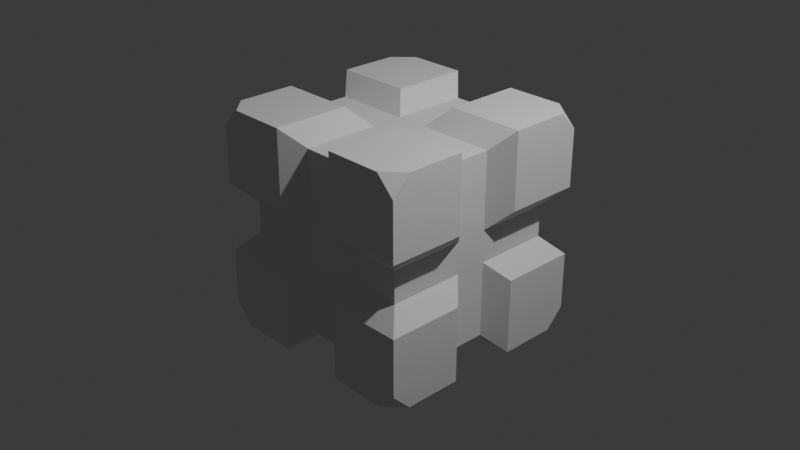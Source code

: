 # Source: Cube.blend  (saved by Blender 4.4.30; exported with 4.5.12 LTS)
import bpy
from mathutils import Matrix  # noqa: F401  (used for matrix-valued properties, if any)

bpy.ops.wm.read_factory_settings(use_empty=True)
scene = bpy.context.scene
scene.name = 'Scene'

# ---- collections
col_collection = bpy.data.collections.new('Collection'); scene.collection.children.link(col_collection)

# ---- world
world_world = bpy.data.worlds.new('World'); scene.world = world_world
world_world.use_nodes = True; world_world.node_tree.nodes.clear()
_N = world_world.node_tree.nodes; _L = world_world.node_tree.links
n0 = _N.new('ShaderNodeOutputWorld'); n0.name = 'World Output'; n0.location = (300, 300)
n1 = _N.new('ShaderNodeBackground'); n1.name = 'Background'; n1.location = (10, 300)
n1.inputs[0].default_value = (0.05088, 0.05088, 0.05088, 1.0)
_L.new(n1.outputs[0], n0.inputs[0])
n0.is_active_output = True
world_world.color = (0.05088, 0.05088, 0.05088)
world_world.sun_shadow_jitter_overblur = 0.0

# ---- cameras
cam_camera = bpy.data.cameras.new('Camera')
cam_camera.clip_end = 100.0
cam_camera.ortho_scale = 7.314

# ---- lights
light_light = bpy.data.lights.new('Light', 'POINT')
light_light.energy = 1000.0
light_light.shadow_soft_size = 0.1

# ---- meshes
me_cube_003 = bpy.data.meshes.new('Cube.003')
me_cube_003.from_pydata([(-0.3715, 0.8732, -1.2), (1.2, -0.7535, -1.2), (-1.0, 0.0, -1.0), (-1.0, 0.0, 1.0), (1.0, 0.0, -1.0), (1.0, 0.0, 1.0), (-0.3715, 0.7465, -1.2), (-1.0, -1.0, 0.0), (-1.0, 1.0, 0.0), (1.0, 1.0, 0.0), (1.0, -1.0, 0.0), (1.2, -0.7535, -0.3747), (0.4921, -0.375, 1.2), (1.2, -1.2, 0.75), (0.0, 1.0, -1.0), (0.0, 1.0, 1.0), (0.0, -1.0, -1.0), (0.0, -1.0, 1.0), (-1.2, 0.5, -0.3747), (-0.3715, -0.7535, -1.2), (1.2, 0.5, -1.2), (-1.2, -0.5, -0.3747), (1.2, -1.2, 0.8718), (0.3671, 0.5, 1.2), (0.4921, -0.375, -1.2), (0.3671, -0.5, 1.2), (1.2, -0.375, -0.4996), (1.2, 0.5, -0.3747), (0.3671, 1.0, 1.2), (0.3671, -1.0, -1.2), (-0.5, -0.375, 1.2), (-1.2, -0.7535, -1.2), (-1.2, -0.5, -1.2), (1.2, -0.5, -0.3747), (1.2, -1.0, -0.3747), (-1.2, -0.7535, 1.2), (-1.2, -0.8767, 1.2), (1.2, 1.0, -0.3747), (-1.2, 1.0, -0.3747), (1.2, -0.375, 0.5), (-0.3715, -1.0, 1.2), (1.2, 0.8732, 1.2), (1.2, 1.0, 1.2), (-1.2, -1.2, 0.8718), (-1.2, -1.2, 0.75), (1.2, -0.8767, 1.2), (1.2, -0.7535, 1.2), (-1.0, 0.3714, 1.2), (1.2, 0.3714, -1.0), (0.3671, -1.2, -1.0), (-1.2, 0.3714, 0.5), (1.0, -0.375, 1.2), (1.2, -0.375, 1.0), (-0.5, -1.2, -0.3747), (-0.5, -0.375, -1.2), (-0.3715, 0.5, -1.2), (-0.3715, -0.5, -1.2), (-0.3715, -1.2, -0.4996), (-1.2, -1.0, 0.375), (-0.3715, -1.2, 0.5), (-1.2, 0.3714, 1.0), (-0.3715, 1.0, -1.2), (1.2, 0.8732, -1.2), (1.2, 0.7465, -1.2), (-0.3715, -1.2, 1.0), (1.0, 0.3714, -1.2), (1.2, -0.8767, -1.2), (1.0, -1.2, -0.3747), (1.2, -1.0, -1.2), (-1.0, -0.375, -1.2), (-1.2, -0.375, -1.0), (-1.0, -1.2, 0.375), (-1.0, -0.25, 1.0), (1.0, -0.25, -1.0), (-1.0, -0.25, -1.0), (1.0, -0.25, 1.0), (-1.0, 0.25, -1.0), (1.0, 0.25, 1.0), (-1.0, 0.25, 1.0), (1.0, 0.25, -1.0), (-0.25, 1.0, 1.0), (-0.25, -1.0, -1.0), (-0.25, 1.0, -1.0), (-0.25, -1.0, 1.0), (0.2422, 1.0, -1.0), (0.2422, -1.0, 1.0), (0.2422, 1.0, 1.0), (0.2422, -1.0, -1.0), (-1.0, 1.0, 0.25), (1.0, 1.0, 0.25), (1.0, -1.0, 0.25), (-1.0, -1.0, 0.25), (-1.0, -1.0, -0.2498), (-1.0, 1.0, -0.2498), (1.0, 1.0, -0.2498), (1.0, -1.0, -0.2498), (-1.0, 1.2, -0.3747), (1.0, 1.2, -0.3747), (-0.3715, 1.2, -1.0), (-0.5, 1.2, -0.3747), (0.3671, 1.2, 1.0), (0.3671, 1.2, 0.5), (0.3671, 1.2, -0.4996), (0.4921, 1.2, -0.3747), (0.3671, 1.2, 0.75), (0.3671, 1.2, 0.8718), (0.3671, 1.2, -0.7534), (0.3671, 1.2, -0.8767), (-0.75, 1.2, -0.3747), (-0.875, 1.2, -0.3747), (0.7416, 1.2, -0.3747), (0.8708, 1.2, -0.3747), (-0.3715, 1.2, 1.0), (-0.3715, 1.2, 0.5), (-0.3715, 1.2, -0.4996), (-0.3715, 1.2, 0.75), (-0.3715, 1.2, 0.8718), (-0.3715, 1.2, -0.7534), (-0.3715, 1.2, -0.8767), (-0.3715, 1.2, -0.3747), (0.3671, 1.2, -1.0), (0.3671, 1.2, -0.3747), (-1.0, 1.2, 0.375), (1.0, 1.2, 0.375), (-0.5, 1.2, 0.375), (0.4921, 1.2, 0.375), (-0.75, 1.2, 0.375), (-0.875, 1.2, 0.375), (0.7416, 1.2, 0.375), (0.8708, 1.2, 0.375), (-0.3715, 1.2, 0.375), (0.3671, 1.2, 0.375), (0.4921, -1.2, -0.3747), (-0.3715, -1.2, 0.75), (-0.3715, -1.2, 0.8718), (-0.3715, -1.2, -0.7534), (-0.3715, -1.2, -0.8767), (-0.75, -1.2, -0.3747), (-0.875, -1.2, -0.3747), (0.7416, -1.2, -0.3747), (0.8708, -1.2, -0.3747), (-0.3715, -1.2, -1.0), (-0.3715, -1.2, -0.3747), (0.3671, -1.2, 1.0), (0.3671, -1.2, 0.5), (0.3671, -1.2, -0.4996), (0.3671, -1.2, 0.75), (0.3671, -1.2, 0.8718), (0.3671, -1.2, -0.7534), (0.3671, -1.2, -0.8767), (0.3671, -1.2, -0.3747), (1.0, -1.2, 0.375), (-0.5, -1.2, 0.375), (0.4921, -1.2, 0.375), (-0.75, -1.2, 0.375), (-0.875, -1.2, 0.375), (0.7416, -1.2, 0.375), (0.8708, -1.2, 0.375), (-0.3715, -1.2, 0.375), (0.3671, -1.2, 0.375), (-1.0, -1.2, -0.3747), (-1.2, 0.3714, -0.4996), (-1.2, -1.2, 0.5), (-1.2, -0.7535, -0.3747), (-1.2, 0.7465, -0.3747), (-1.2, 0.8732, -0.3747), (-1.2, -0.8767, -0.3747), (-1.2, 0.3714, 0.75), (-1.2, 0.3714, 0.8718), (-1.2, -1.2, -0.7534), (-1.2, -1.2, -0.4996), (-1.2, 0.3714, -0.7534), (-1.2, -1.2, 0.375), (-1.2, 0.3714, -0.8767), (-1.2, -1.2, 1.0), (-1.2, 1.2, -0.4996), (-1.2, 1.2, -0.7534), (-1.2, -1.2, -1.0), (-1.2, -1.2, -0.8767), (-1.2, 1.2, 0.75), (-1.2, 1.2, -1.0), (-1.2, 1.2, -0.8767), (-1.2, 1.2, 0.8718), (-1.2, 1.2, 1.0), (-1.2, 1.2, -0.3747), (-1.2, -1.2, -0.3747), (-1.2, -1.0, -0.3747), (-1.2, 1.2, 0.375), (-1.2, 1.0, 0.375), (-1.2, 1.2, 0.5), (-1.2, -0.375, 1.0), (-1.2, -0.375, 0.5), (-1.2, -0.375, -0.4996), (-1.2, -0.375, 0.75), (-1.2, -0.375, 0.8718), (-1.2, -0.375, -0.7534), (-1.2, -0.375, -0.8767), (-1.2, -0.375, -0.3747), (-1.2, 0.3714, -1.0), (-1.2, 0.3714, -0.3747), (-1.2, -0.5, 0.375), (-1.2, 0.5, 0.375), (-1.2, -0.7535, 0.375), (-1.2, 0.7465, 0.375), (-1.2, 0.8732, 0.375), (-1.2, -0.8767, 0.375), (-1.2, -0.375, 0.375), (-1.2, 0.3714, 0.375), (1.2, 0.7465, -0.3747), (1.2, 0.8732, -0.3747), (1.2, -0.8767, -0.3747), (1.2, -0.375, 0.75), (1.2, -0.375, 0.8718), (1.2, -1.2, -0.3747), (1.2, -1.2, -0.4996), (1.2, -0.375, -0.7534), (1.2, -1.2, 0.5), (1.2, -0.375, -0.8767), (1.2, -1.2, -0.8767), (1.2, -1.2, -1.0), (1.2, 1.2, -0.8767), (1.2, 1.2, -1.0), (1.2, 1.2, 0.75), (1.2, -1.2, 1.0), (1.2, 1.2, 1.0), (1.2, 1.2, 0.8718), (1.2, 1.2, 0.5), (1.2, 1.0, 0.375), (1.2, 1.2, 0.375), (1.2, -1.2, 0.375), (1.2, -1.0, 0.375), (1.2, -0.375, -1.0), (1.2, -0.375, -0.3747), (1.2, 0.3714, 1.0), (1.2, 0.3714, 0.5), (1.2, 0.3714, -0.4996), (1.2, 0.3714, 0.75), (1.2, 0.3714, 0.8718), (1.2, 0.3714, -0.7534), (1.2, 0.3714, -0.8767), (1.2, 0.3714, -0.3747), (1.2, -0.5, 0.375), (1.2, 0.5, 0.375), (1.2, -1.2, -0.7534), (1.2, 1.2, -0.3747), (1.2, -0.7535, 0.375), (1.2, 0.7465, 0.375), (1.2, 0.8732, 0.375), (1.2, -0.8767, 0.375), (1.2, 1.2, -0.4996), (1.2, 1.2, -0.7534), (1.2, -0.375, 0.375), (1.2, 0.3714, 0.375), (1.2, 0.7465, 1.2), (0.3671, -0.7535, 1.2), (0.3671, 0.7465, 1.2), (1.2, -0.5, 1.2), (0.3671, 0.8732, 1.2), (0.3671, -0.8767, 1.2), (0.7416, -1.2, 1.2), (0.4921, -1.2, 1.2), (1.2, 0.5, 1.2), (1.2, -0.375, 1.2), (1.2, -1.0, 1.2), (-1.2, -0.5, 1.2), (-1.2, 0.7465, 1.2), (-0.3715, -1.2, 1.2), (-0.5, -1.2, 1.2), (-1.2, -1.0, 1.2), (-1.2, 0.3714, 1.2), (-1.2, 0.5, 1.2), (-1.0, -1.2, 1.2), (-0.875, -1.2, 1.2), (1.0, 1.2, 1.2), (-1.2, 0.8732, 1.2), (-1.2, 1.0, 1.2), (-1.0, 1.2, 1.2), (-0.875, 1.2, 1.2), (0.7416, 1.2, 1.2), (0.8708, -1.2, 1.2), (-0.75, -0.375, 1.2), (-0.75, 1.2, 1.2), (-0.5, 1.2, 1.2), (-0.875, -0.375, 1.2), (0.8708, 1.2, 1.2), (1.0, -1.2, 1.2), (0.7416, -0.375, 1.2), (0.4921, 1.2, 1.2), (0.8708, -0.375, 1.2), (0.3671, -1.2, 1.2), (0.3671, -1.0, 1.2), (-1.0, -0.375, 1.2), (-1.2, -0.375, 1.2), (0.3671, -0.375, 1.2), (1.0, 0.3714, 1.2), (-0.5, 0.3714, 1.2), (0.4921, 0.3714, 1.2), (-0.75, 0.3714, 1.2), (-0.875, 0.3714, 1.2), (0.7416, 0.3714, 1.2), (0.8708, 0.3714, 1.2), (0.3671, 0.3714, 1.2), (-0.3715, 1.0, 1.2), (-0.3715, -0.5, 1.2), (-0.3715, 0.5, 1.2), (0.3671, 1.2, 1.2), (-0.3715, -0.7535, 1.2), (-0.3715, 0.7465, 1.2), (-0.3715, 0.8732, 1.2), (-0.3715, -0.8767, 1.2), (-0.3715, -0.375, 1.2), (-0.3715, 0.3714, 1.2), (-0.75, -1.2, 1.2), (-0.3715, 1.2, 1.2), (1.2, 0.3714, 1.2), (-0.3715, -0.8767, -1.2), (1.2, 0.3714, -1.2), (1.2, -0.5, -1.2), (0.3671, -1.2, -1.2), (0.4921, -1.2, -1.2), (1.2, 1.0, -1.2), (-0.75, -1.2, -1.2), (-0.5, -1.2, -1.2), (1.2, -0.375, -1.2), (1.0, -0.375, -1.2), (-1.0, 1.2, -1.2), (-1.2, 0.7465, -1.2), (-1.2, 0.5, -1.2), (-1.2, -0.375, -1.2), (0.8708, -1.2, -1.2), (1.0, -1.2, -1.2), (-1.2, -0.8767, -1.2), (-1.2, -1.0, -1.2), (-0.875, -1.2, -1.2), (-1.0, -1.2, -1.2), (-0.5, 1.2, -1.2), (0.8708, 1.2, -1.2), (-0.75, -0.375, -1.2), (0.7416, -1.2, -1.2), (0.7416, 1.2, -1.2), (-0.3715, 1.2, -1.2), (-0.875, -0.375, -1.2), (1.0, 1.2, -1.2), (0.7416, -0.375, -1.2), (0.4921, 1.2, -1.2), (0.3671, 1.0, -1.2), (0.3671, 1.2, -1.2), (0.8708, -0.375, -1.2), (-1.0, 0.3714, -1.2), (-1.2, 0.3714, -1.2), (-0.3715, -0.375, -1.2), (-0.5, 0.3714, -1.2), (0.4921, 0.3714, -1.2), (-0.75, 0.3714, -1.2), (-0.875, 0.3714, -1.2), (0.7416, 0.3714, -1.2), (0.8708, 0.3714, -1.2), (-0.3715, 0.3714, -1.2), (-0.3715, -1.0, -1.2), (-0.75, 1.2, -1.2), (-0.875, 1.2, -1.2), (0.3671, -0.5, -1.2), (0.3671, 0.5, -1.2), (0.3671, -0.7535, -1.2), (0.3671, 0.7465, -1.2), (0.3671, 0.8732, -1.2), (0.3671, -0.8767, -1.2), (0.3671, -0.375, -1.2), (0.3671, 0.3714, -1.2), (-1.2, 1.0, -1.2), (-1.2, 0.8732, -1.2), (-0.3715, -1.2, -1.2), (-1.2, -0.375, -1.2), (-1.0, -0.1755, -1.0), (1.2, -0.375, 1.2), (1.0, -0.1755, 1.0), (1.0, -0.1755, 0.5), (1.2, -0.375, 0.5), (1.2, -0.375, -0.4996), (1.0, -0.1755, -0.4996), (-0.5, -0.375, -1.2), (-0.5, -0.1755, -1.0), (-0.5, -0.1755, 1.0), (-0.5, -0.375, 1.2), (0.4921, -0.375, 1.2), (0.4921, -0.1755, 1.0), (0.4921, -0.1755, -1.0), (0.4921, -0.375, -1.2), (1.0, -0.1755, 0.75), (1.2, -0.375, 0.75), (1.2, -0.375, 0.8718), (1.0, -0.1755, 0.8718), (1.2, -0.375, -0.7534), (1.0, -0.1755, -0.7534), (1.2, -0.375, -0.8767), (1.0, -0.1755, -0.8767), (-0.75, -0.375, -1.2), (-0.75, -0.1755, -1.0), (-0.75, -0.1755, 1.0), (-0.75, -0.375, 1.2), (-0.875, -0.375, -1.2), (-0.875, -0.1755, -1.0), (-0.875, -0.375, 1.2), (-0.875, -0.1755, 1.0), (0.7416, -0.375, 1.2), (0.7416, -0.1755, 1.0), (0.7416, -0.1755, -1.0), (0.7416, -0.375, -1.2), (0.8708, -0.375, 1.2), (0.8708, -0.1755, 1.0), (0.8708, -0.375, -1.2), (0.8708, -0.1755, -1.0), (-1.2, -0.375, 1.2), (-1.0, -0.1755, 1.0), (1.2, -0.375, -1.2), (1.0, -0.1755, -1.0), (-1.2, -0.375, 0.5), (-1.0, -0.1755, 0.5), (-1.2, -0.375, -0.4996), (-1.0, -0.1755, -0.4996), (-1.0, -0.1755, 0.75), (-1.2, -0.375, 0.75), (-1.2, -0.375, 0.8718), (-1.0, -0.1755, 0.8718), (-1.2, -0.375, -0.7534), (-1.0, -0.1755, -0.7534), (-1.2, -0.375, -0.8767), (-1.0, -0.1755, -0.8767), (-1.2, 0.3714, 1.2), (-1.0, 0.1719, 1.0), (1.2, 0.3714, -1.2), (1.0, 0.1719, -1.0), (-1.0, 0.1719, 0.5), (-1.2, 0.3714, 0.5), (-1.2, 0.3714, -0.4996), (-1.0, 0.1719, -0.4996), (-1.0, 0.1719, 0.75), (-1.2, 0.3714, 0.75), (-1.2, 0.3714, 0.8718), (-1.0, 0.1719, 0.8718), (-1.2, 0.3714, -0.7534), (-1.0, 0.1719, -0.7534), (-1.2, 0.3714, -0.8767), (-1.0, 0.1719, -0.8767), (-1.2, 0.3714, -1.2), (-1.0, 0.1719, -1.0), (1.2, 0.3714, 1.2), (1.0, 0.1719, 1.0), (1.2, 0.3714, 0.5), (1.0, 0.1719, 0.5), (1.2, 0.3714, -0.4996), (1.0, 0.1719, -0.4996), (-0.5, 0.3714, -1.2), (-0.5, 0.1719, -1.0), (-0.5, 0.3714, 1.2), (-0.5, 0.1719, 1.0), (0.4921, 0.3714, 1.2), (0.4921, 0.1719, 1.0), (0.4921, 0.3714, -1.2), (0.4921, 0.1719, -1.0), (1.0, 0.1719, 0.75), (1.2, 0.3714, 0.75), (1.2, 0.3714, 0.8718), (1.0, 0.1719, 0.8718), (1.2, 0.3714, -0.7534), (1.0, 0.1719, -0.7534), (1.2, 0.3714, -0.8767), (1.0, 0.1719, -0.8767), (-0.75, 0.3714, -1.2), (-0.75, 0.1719, -1.0), (-0.75, 0.1719, 1.0), (-0.75, 0.3714, 1.2), (-0.875, 0.3714, -1.2), (-0.875, 0.1719, -1.0), (-0.875, 0.3714, 1.2), (-0.875, 0.1719, 1.0), (0.7416, 0.3714, 1.2), (0.7416, 0.1719, 1.0), (0.7416, 0.1719, -1.0), (0.7416, 0.3714, -1.2), (0.8708, 0.3714, 1.2), (0.8708, 0.1719, 1.0), (0.8708, 0.3714, -1.2), (0.8708, 0.1719, -1.0), (-0.3715, 1.2, -1.2), (-0.172, 1.0, -1.0), (-0.3715, -1.2, 1.2), (-0.172, -1.0, 1.0), (-0.3715, -0.5, -1.2), (-0.172, -0.5, -1.0), (-0.3715, 0.5, -1.2), (-0.172, 0.5, -1.0), (-0.172, -1.0, 0.5), (-0.3715, -1.2, 0.5), (-0.172, -1.0, -0.4996), (-0.3715, -1.2, -0.4996), (-0.3715, -0.7535, -1.2), (-0.172, -0.7535, -1.0), (-0.172, 0.7465, -1.0), (-0.3715, 0.7465, -1.2), (-0.172, 0.8732, -1.0), (-0.3715, 0.8732, -1.2), (-0.172, -0.8767, -1.0), (-0.3715, -0.8767, -1.2), (-0.172, -1.0, 0.75), (-0.3715, -1.2, 0.75), (-0.3715, -1.2, 0.8718), (-0.172, -1.0, 0.8718), (-0.3715, -1.2, -0.7534), (-0.172, -1.0, -0.7534), (-0.3715, -1.2, -0.8767), (-0.172, -1.0, -0.8767), (-0.172, -0.1755, -1.0), (-0.3715, -0.375, -1.2), (-0.172, 0.1719, -1.0), (-0.3715, 0.3714, -1.2), (-0.3715, 1.2, 1.2), (-0.172, 1.0, 1.0), (-0.3715, -1.2, -1.2), (-0.172, -1.0, -1.0), (-0.3715, -0.5, 1.2), (-0.172, -0.5, 1.0), (-0.3715, 0.5, 1.2), (-0.172, 0.5, 1.0), (-0.3715, 1.2, 0.5), (-0.172, 1.0, 0.5), (-0.172, 1.0, -0.4996), (-0.3715, 1.2, -0.4996), (-0.3715, -0.7535, 1.2), (-0.172, -0.7535, 1.0), (-0.172, 0.7465, 1.0), (-0.3715, 0.7465, 1.2), (-0.172, 0.8732, 1.0), (-0.3715, 0.8732, 1.2), (-0.172, -0.8767, 1.0), (-0.3715, -0.8767, 1.2), (-0.172, 1.0, 0.75), (-0.3715, 1.2, 0.75), (-0.3715, 1.2, 0.8718), (-0.172, 1.0, 0.8718), (-0.3715, 1.2, -0.7534), (-0.172, 1.0, -0.7534), (-0.3715, 1.2, -0.8767), (-0.172, 1.0, -0.8767), (-0.172, -0.1755, 1.0), (-0.3715, -0.375, 1.2), (-0.172, 0.1719, 1.0), (-0.3715, 0.3714, 1.2), (0.3671, 1.2, 1.2), (0.1676, 1.0, 1.0), (0.3671, -1.2, -1.2), (0.1676, -1.0, -1.0), (0.3671, -0.5, 1.2), (0.1676, -0.5, 1.0), (0.3671, 0.5, 1.2), (0.1676, 0.5, 1.0), (0.1676, 1.0, 0.5), (0.3671, 1.2, 0.5), (0.1676, 1.0, -0.4996), (0.3671, 1.2, -0.4996), (0.3671, -0.7535, 1.2), (0.1676, -0.7535, 1.0), (0.1676, 0.7465, 1.0), (0.3671, 0.7465, 1.2), (0.1676, 0.8732, 1.0), (0.3671, 0.8732, 1.2), (0.1676, -0.8767, 1.0), (0.3671, -0.8767, 1.2), (0.1676, 1.0, 0.75), (0.3671, 1.2, 0.75), (0.3671, 1.2, 0.8718), (0.1676, 1.0, 0.8718), (0.3671, 1.2, -0.7534), (0.1676, 1.0, -0.7534), (0.3671, 1.2, -0.8767), (0.1676, 1.0, -0.8767), (0.1676, -0.1755, 1.0), (0.3671, -0.375, 1.2), (0.1676, 0.1719, 1.0), (0.3671, 0.3714, 1.2), (0.3671, 1.2, -1.2), (0.1676, 1.0, -1.0), (0.3671, -1.2, 1.2), (0.1676, -1.0, 1.0), (0.3671, -0.5, -1.2), (0.1676, -0.5, -1.0), (0.3671, 0.5, -1.2), (0.1676, 0.5, -1.0), (0.3671, -1.2, 0.5), (0.1676, -1.0, 0.5), (0.1676, -1.0, -0.4996), (0.3671, -1.2, -0.4996), (0.3671, -0.7535, -1.2), (0.1676, -0.7535, -1.0), (0.1676, 0.7465, -1.0), (0.3671, 0.7465, -1.2), (0.1676, 0.8732, -1.0), (0.3671, 0.8732, -1.2), (0.1676, -0.8767, -1.0), (0.3671, -0.8767, -1.2), (0.1676, -1.0, 0.75), (0.3671, -1.2, 0.75), (0.3671, -1.2, 0.8718), (0.1676, -1.0, 0.8718), (0.3671, -1.2, -0.7534), (0.1676, -1.0, -0.7534), (0.3671, -1.2, -0.8767), (0.1676, -1.0, -0.8767), (0.1676, -0.1755, -1.0), (0.3671, -0.375, -1.2), (0.1676, 0.1719, -1.0), (0.3671, 0.3714, -1.2), (-1.2, -1.2, 0.375), (-1.0, -1.0, 0.1755), (-1.2, 1.2, 0.375), (-1.0, 1.0, 0.1755), (1.2, 1.2, 0.375), (1.0, 1.0, 0.1755), (1.2, -1.2, 0.375), (1.0, -1.0, 0.1755), (-1.2, -0.5, 0.375), (-1.0, -0.5, 0.1755), (1.2, -0.5, 0.375), (1.0, -0.5, 0.1755), (1.2, 0.5, 0.375), (1.0, 0.5, 0.1755), (-1.2, 0.5, 0.375), (-1.0, 0.5, 0.1755), (-0.5, 1.2, 0.375), (-0.5, 1.0, 0.1755), (-0.5, -1.2, 0.375), (-0.5, -1.0, 0.1755), (0.4921, -1.2, 0.375), (0.4921, -1.0, 0.1755), (0.4921, 1.2, 0.375), (0.4921, 1.0, 0.1755), (1.2, -0.7535, 0.375), (1.0, -0.7535, 0.1755), (-1.0, -0.7535, 0.1755), (-1.2, -0.7535, 0.375), (-1.2, 0.7465, 0.375), (-1.0, 0.7465, 0.1755), (1.0, 0.7465, 0.1755), (1.2, 0.7465, 0.375), (1.0, 0.8732, 0.1755), (1.2, 0.8732, 0.375), (-1.0, 0.8732, 0.1755), (-1.2, 0.8732, 0.375), (-1.0, -0.8767, 0.1755), (-1.2, -0.8767, 0.375), (1.0, -0.8767, 0.1755), (1.2, -0.8767, 0.375), (-0.75, 1.0, 0.1755), (-0.75, 1.2, 0.375), (-0.75, -1.2, 0.375), (-0.75, -1.0, 0.1755), (-0.875, 1.0, 0.1755), (-0.875, 1.2, 0.375), (-0.875, -1.0, 0.1755), (-0.875, -1.2, 0.375), (0.7416, -1.0, 0.1755), (0.7416, -1.2, 0.375), (0.7416, 1.2, 0.375), (0.7416, 1.0, 0.1755), (0.8708, -1.0, 0.1755), (0.8708, -1.2, 0.375), (0.8708, 1.0, 0.1755), (0.8708, 1.2, 0.375), (-1.0, -0.1755, 0.1755), (-1.2, -0.375, 0.375), (1.0, -0.1755, 0.1755), (1.2, -0.375, 0.375), (1.0, 0.1719, 0.1755), (1.2, 0.3714, 0.375), (-1.0, 0.1719, 0.1755), (-1.2, 0.3714, 0.375), (-0.172, 1.0, 0.1755), (-0.3715, 1.2, 0.375), (-0.172, -1.0, 0.1755), (-0.3715, -1.2, 0.375), (0.1676, -1.0, 0.1755), (0.3671, -1.2, 0.375), (0.1676, 1.0, 0.1755), (0.3671, 1.2, 0.375), (-1.2, 1.2, -0.3747), (-1.0, 1.0, -0.1752), (1.2, 1.2, -0.3747), (1.0, 1.0, -0.1752), (1.2, -1.2, -0.3747), (1.0, -1.0, -0.1752), (-1.2, -0.5, -0.3747), (-1.0, -0.5, -0.1752), (1.2, -0.5, -0.3747), (1.0, -0.5, -0.1752), (1.2, 0.5, -0.3747), (1.0, 0.5, -0.1752), (-1.2, 0.5, -0.3747), (-1.0, 0.5, -0.1752), (-0.5, 1.2, -0.3747), (-0.5, 1.0, -0.1752), (-0.5, -1.2, -0.3747), (-0.5, -1.0, -0.1752), (0.4921, -1.2, -0.3747), (0.4921, -1.0, -0.1752), (0.4921, 1.2, -0.3747), (0.4921, 1.0, -0.1752), (1.2, -0.7535, -0.3747), (1.0, -0.7535, -0.1752), (-1.0, -0.7535, -0.1752), (-1.2, -0.7535, -0.3747), (-1.2, 0.7465, -0.3747), (-1.0, 0.7465, -0.1752), (1.0, 0.7465, -0.1752), (1.2, 0.7465, -0.3747), (1.0, 0.8732, -0.1752), (1.2, 0.8732, -0.3747), (-1.0, 0.8732, -0.1752), (-1.2, 0.8732, -0.3747), (-1.0, -0.8767, -0.1752), (-1.2, -0.8767, -0.3747), (1.0, -0.8767, -0.1752), (1.2, -0.8767, -0.3747), (-0.75, 1.0, -0.1752), (-0.75, 1.2, -0.3747), (-0.75, -1.2, -0.3747), (-0.75, -1.0, -0.1752), (-0.875, 1.0, -0.1752), (-0.875, 1.2, -0.3747), (-0.875, -1.0, -0.1752), (-0.875, -1.2, -0.3747), (0.7416, -1.0, -0.1752), (0.7416, -1.2, -0.3747), (0.7416, 1.2, -0.3747), (0.7416, 1.0, -0.1752), (0.8708, -1.0, -0.1752), (0.8708, -1.2, -0.3747), (0.8708, 1.0, -0.1752), (0.8708, 1.2, -0.3747), (-1.0, -0.1755, -0.1752), (-1.2, -0.375, -0.3747), (1.0, -0.1755, -0.1752), (1.2, -0.375, -0.3747), (1.0, 0.1719, -0.1752), (1.2, 0.3714, -0.3747), (-1.0, 0.1719, -0.1752), (-1.2, 0.3714, -0.3747), (-0.172, 1.0, -0.1752), (-0.3715, 1.2, -0.3747), (-0.172, -1.0, -0.1752), (-0.3715, -1.2, -0.3747), (0.1676, -1.0, -0.1752), (0.3671, -1.2, -0.3747), (0.1676, 1.0, -0.1752), (0.3671, 1.2, -0.3747), (-1.2, -1.2, -0.3747), (-1.0, -1.0, -0.1752)], [], [(338, 329, 330, 219, 218, 243, 214, 213, 67, 140, 139, 132, 150, 145, 148, 149, 49, 318, 319), (331, 332, 177, 178, 169, 170, 185, 186, 166, 163, 21, 197, 192, 195, 196, 70, 328, 32, 31), (754, 719, 709, 690, 739, 197, 21, 163, 166, 186, 185, 160, 138, 137, 53, 142, 749, 700, 724, 729), (702, 751, 150, 132, 139, 140, 67, 213, 34, 210, 11, 33, 232, 741, 692, 706, 721, 688, 735, 731), (643, 645, 616, 667, 662, 634, 683, 131, 125, 128, 129, 123, 228, 227, 247, 246, 242, 252, 673, 624), (686, 715, 713, 694, 743, 240, 27, 208, 209, 37, 244, 97, 111, 110, 103, 121, 753, 704, 732, 737), (448, 673, 252, 234, 236, 237, 233, 314, 294, 300, 299, 296, 301, 579, 456, 476, 480, 446, 462, 461), (433, 437, 438, 428, 474, 471, 454, 547, 311, 295, 297, 298, 47, 269, 60, 168, 167, 50, 207, 675), (262, 51, 288, 286, 12, 293, 25, 254, 258, 290, 289, 260, 259, 279, 285, 263, 45, 46, 256), (588, 681, 159, 144, 146, 147, 143, 289, 290, 258, 254, 25, 293, 577, 552, 560, 567, 582, 602, 601), (640, 626, 675, 207, 201, 203, 204, 188, 187, 122, 127, 126, 124, 130, 677, 628, 653, 657, 614, 647), (79, 4, 73, 415, 411, 406, 386, 608, 585, 593, 598, 551, 87, 16, 81, 519, 502, 497, 489, 512, 381, 397, 401, 373, 74, 2, 76, 445, 473, 469, 453, 514, 491, 498, 500, 485, 82, 14, 84, 581, 596, 594, 587, 610, 459, 478, 483, 431), (654, 630, 679, 158, 152, 154, 155, 71, 172, 58, 205, 202, 200, 206, 669, 620, 639, 649, 612, 659), (747, 527, 540, 542, 484, 501, 499, 490, 515, 357, 55, 6, 0, 61, 340, 98, 118, 117, 114, 119), (7, 92, 755, 728, 725, 701, 748, 494, 509, 511, 519, 81, 16, 87, 551, 607, 605, 590, 750, 703, 730, 734, 689, 95, 10, 90, 619, 664, 660, 633, 680, 589, 600, 603, 583, 85, 17, 83, 487, 507, 504, 492, 678, 631, 655, 658, 613, 91), (597, 580, 574, 572, 559, 753, 121, 102, 106, 107, 120, 346, 345, 365, 364, 362, 368, 611, 586, 595), (63, 62, 320, 221, 220, 250, 249, 244, 37, 209, 208, 27, 240, 235, 238, 239, 48, 316, 20), (78, 3, 72, 413, 403, 398, 382, 544, 521, 529, 534, 487, 83, 17, 85, 583, 566, 561, 553, 576, 385, 405, 409, 375, 75, 5, 77, 447, 481, 477, 457, 578, 555, 562, 564, 549, 86, 15, 80, 517, 532, 530, 523, 546, 455, 470, 475, 429), (1, 317, 323, 231, 217, 215, 26, 232, 33, 11, 210, 34, 213, 214, 243, 218, 219, 68, 66), (506, 486, 535, 528, 520, 545, 310, 303, 306, 309, 40, 266, 64, 134, 133, 59, 158, 679, 493, 505), (751, 591, 604, 606, 550, 599, 592, 584, 609, 367, 361, 363, 366, 29, 318, 49, 149, 148, 145, 150), (77, 5, 75, 375, 391, 388, 376, 670, 623, 637, 650, 619, 90, 10, 95, 689, 720, 707, 693, 740, 379, 393, 395, 415, 73, 4, 79, 431, 467, 465, 451, 742, 695, 712, 714, 687, 94, 9, 89, 617, 644, 642, 625, 672, 449, 460, 463, 447), (442, 440, 434, 745, 199, 161, 171, 173, 198, 349, 348, 354, 353, 351, 357, 515, 452, 468, 472, 444), (394, 392, 378, 741, 232, 26, 215, 217, 231, 323, 324, 347, 343, 24, 367, 609, 387, 407, 410, 414), (430, 482, 479, 458, 611, 368, 352, 355, 356, 65, 316, 48, 239, 238, 235, 240, 743, 450, 464, 466), (275, 276, 183), (557, 569, 570, 548, 565, 563, 554, 579, 301, 23, 255, 257, 28, 305, 100, 105, 104, 101, 131, 683), (112, 313, 302, 308, 307, 304, 311, 547, 522, 531, 533, 516, 538, 537, 524, 677, 130, 113, 115, 116), (416, 669, 206, 191, 193, 194, 190, 292, 291, 283, 280, 30, 310, 545, 383, 399, 402, 412, 422, 421), (503, 518, 510, 508, 495, 749, 142, 57, 135, 136, 141, 371, 358, 315, 19, 56, 350, 513, 488, 496), (681, 632, 661, 665, 618, 651, 636, 622, 671, 251, 241, 245, 248, 230, 229, 151, 157, 156, 153, 159), (9, 94, 687, 736, 733, 705, 752, 558, 573, 575, 581, 84, 14, 82, 485, 543, 541, 526, 746, 699, 722, 726, 685, 93, 8, 88, 615, 656, 652, 629, 676, 525, 536, 539, 517, 80, 15, 86, 549, 571, 568, 556, 682, 635, 663, 666, 617, 89), (320, 342, 221), (338, 319, 318, 29, 366, 363, 361, 367, 24, 343, 347, 324, 323, 317, 1, 66, 68, 330, 329), (31, 32, 328, 69, 341, 337, 54, 350, 56, 19, 315, 358, 371, 322, 321, 333, 334, 332, 331), (316, 65, 356, 355, 352, 368, 362, 364, 365, 345, 346, 344, 339, 336, 342, 320, 62, 63, 20), (370, 326, 327, 349, 198, 173, 171, 161, 199, 18, 164, 165, 38, 184, 175, 176, 181, 180, 369), (68, 219, 330), (370, 369, 325, 360, 359, 335, 340, 61, 0, 6, 55, 357, 351, 353, 354, 348, 349, 327, 326), (268, 174, 271), (384, 577, 293, 12, 286, 288, 51, 262, 52, 212, 211, 39, 251, 671, 377, 389, 390, 374, 408, 404), (42, 224, 273), (97, 244, 249, 250, 220, 221, 342, 336, 339, 344, 346, 120, 107, 106, 102, 121, 103, 110, 111), (263, 285, 223), (175, 184, 96, 109, 108, 99, 119, 114, 117, 118, 98, 340, 335, 359, 360, 325, 180, 181, 176), (321, 322, 371, 141, 136, 135, 57, 142, 53, 137, 138, 160, 185, 170, 169, 178, 177, 334, 333), (710, 717, 684, 727, 723, 698, 747, 119, 99, 108, 109, 96, 184, 38, 165, 164, 18, 199, 745, 696), (396, 380, 513, 350, 54, 337, 341, 69, 328, 70, 196, 195, 192, 197, 739, 418, 424, 426, 372, 400), (413, 423, 422, 412), (738, 419, 418, 739), (419, 425, 424, 418), (420, 417, 416, 421), (423, 420, 421, 422), (425, 427, 426, 424), (427, 373, 372, 426), (410, 407, 406, 411), (408, 374, 375, 409), (407, 387, 386, 406), (404, 408, 409, 405), (402, 399, 398, 403), (400, 372, 373, 401), (399, 383, 382, 398), (396, 400, 401, 397), (394, 414, 415, 395), (392, 394, 395, 393), (390, 389, 388, 391), (389, 377, 376, 388), (384, 404, 405, 385), (380, 396, 397, 381), (577, 384, 385, 576), (513, 380, 381, 512), (378, 392, 393, 379), (741, 378, 379, 740), (374, 390, 391, 375), (414, 410, 411, 415), (412, 402, 403, 413), (429, 475, 474, 428), (431, 483, 482, 430), (447, 463, 462, 446), (742, 451, 450, 743), (451, 465, 464, 450), (514, 453, 452, 515), (578, 457, 456, 579), (453, 469, 468, 452), (457, 477, 476, 456), (460, 449, 448, 461), (463, 460, 461, 462), (465, 467, 466, 464), (467, 431, 430, 466), (469, 473, 472, 468), (470, 455, 454, 471), (473, 445, 444, 472), (475, 470, 471, 474), (477, 481, 480, 476), (478, 459, 458, 479), (481, 447, 446, 480), (483, 478, 479, 482), (442, 444, 445, 443), (440, 442, 443, 441), (438, 437, 436, 439), (437, 433, 432, 436), (434, 440, 441, 435), (745, 434, 435, 744), (428, 438, 439, 429), (383, 545, 544, 382), (455, 546, 547, 454), (526, 541, 540, 527), (746, 526, 527, 747), (498, 491, 490, 499), (512, 489, 488, 513), (502, 519, 518, 503), (517, 539, 538, 516), (489, 497, 496, 488), (500, 498, 499, 501), (485, 500, 501, 484), (497, 502, 503, 496), (536, 525, 524, 537), (539, 536, 537, 538), (541, 543, 542, 540), (543, 485, 484, 542), (491, 514, 515, 490), (522, 547, 546, 523), (510, 518, 519, 511), (508, 510, 511, 509), (506, 505, 504, 507), (505, 493, 492, 504), (528, 535, 534, 529), (516, 533, 532, 517), (533, 531, 530, 532), (520, 528, 529, 521), (486, 506, 507, 487), (535, 486, 487, 534), (545, 520, 521, 544), (531, 522, 523, 530), (749, 495, 494, 748), (495, 508, 509, 494), (387, 609, 608, 386), (459, 610, 611, 458), (590, 605, 604, 591), (750, 590, 591, 751), (562, 555, 554, 563), (576, 553, 552, 577), (566, 583, 582, 567), (583, 603, 602, 582), (553, 561, 560, 552), (564, 562, 563, 565), (549, 564, 565, 548), (561, 566, 567, 560), (600, 589, 588, 601), (603, 600, 601, 602), (605, 607, 606, 604), (607, 551, 550, 606), (555, 578, 579, 554), (586, 611, 610, 587), (574, 580, 581, 575), (572, 574, 575, 573), (570, 569, 568, 571), (569, 557, 556, 568), (592, 599, 598, 593), (580, 597, 596, 581), (597, 595, 594, 596), (584, 592, 593, 585), (548, 570, 571, 549), (599, 550, 551, 598), (609, 584, 585, 608), (595, 586, 587, 594), (753, 559, 558, 752), (559, 572, 573, 558), (417, 668, 669, 416), (377, 671, 670, 376), (449, 672, 673, 448), (433, 675, 674, 432), (525, 676, 677, 524), (493, 679, 678, 492), (589, 680, 681, 588), (557, 683, 682, 556), (632, 681, 680, 633), (628, 677, 676, 629), (624, 673, 672, 625), (620, 669, 668, 621), (662, 667, 666, 663), (618, 665, 664, 619), (634, 662, 663, 635), (665, 661, 660, 664), (654, 659, 658, 655), (614, 657, 656, 615), (630, 654, 655, 631), (657, 653, 652, 656), (636, 651, 650, 637), (612, 649, 648, 613), (640, 647, 646, 641), (616, 645, 644, 617), (645, 643, 642, 644), (626, 640, 641, 627), (649, 639, 638, 648), (622, 636, 637, 623), (683, 634, 635, 682), (661, 632, 633, 660), (679, 630, 631, 678), (653, 628, 629, 652), (647, 614, 615, 646), (667, 616, 617, 666), (651, 618, 619, 650), (659, 612, 613, 658), (639, 620, 621, 638), (671, 622, 623, 670), (643, 624, 625, 642), (675, 626, 627, 674), (744, 697, 696, 745), (712, 695, 694, 713), (740, 693, 692, 741), (708, 691, 690, 709), (728, 755, 754, 729), (720, 689, 688, 721), (736, 687, 686, 737), (716, 685, 684, 717), (722, 699, 698, 723), (748, 701, 700, 749), (730, 703, 702, 731), (752, 705, 704, 753), (693, 707, 706, 692), (718, 708, 709, 719), (697, 711, 710, 696), (714, 712, 713, 715), (687, 714, 715, 686), (711, 716, 717, 710), (755, 718, 719, 754), (707, 720, 721, 706), (726, 722, 723, 727), (701, 725, 724, 700), (685, 726, 727, 684), (725, 728, 729, 724), (734, 730, 731, 735), (705, 733, 732, 704), (689, 734, 735, 688), (733, 736, 737, 732), (691, 738, 739, 690), (695, 742, 743, 694), (699, 746, 747, 698), (703, 750, 751, 702), (72, 3, 78, 429, 439, 436, 432, 674, 627, 641, 646, 615, 88, 8, 93, 685, 716, 711, 697, 744, 435, 441, 443, 445, 76, 2, 74, 373, 427, 425, 419, 738, 691, 708, 718, 755, 92, 7, 91, 613, 648, 638, 621, 668, 417, 420, 423, 413), (262, 256, 46, 45, 263, 223, 22, 13, 216, 229, 230, 248, 245, 241, 251, 39, 211, 212, 52), (223, 285, 279, 259, 260, 289, 143, 147, 146, 144, 159, 153, 156, 157, 151, 229, 216, 13, 22), (162, 44, 43, 174, 268, 36, 35, 264, 292, 190, 194, 193, 191, 206, 200, 202, 205, 58, 172), (162, 172, 71, 155, 154, 152, 158, 59, 133, 134, 64, 266, 267, 312, 272, 271, 174, 43, 44), (36, 268, 271, 272, 312, 267, 266, 40, 309, 306, 303, 310, 30, 280, 283, 291, 292, 264, 35), (276, 275, 274, 265, 270, 269, 47, 298, 297, 295, 311, 304, 307, 308, 302, 313, 282, 281, 277), (313, 112, 116, 115, 113, 130, 124, 126, 127, 122, 187, 189, 179, 182, 183, 276, 277, 281, 282), (60, 269, 270, 265, 274, 275, 183, 182, 179, 189, 187, 188, 204, 203, 201, 207, 50, 167, 168), (332, 334, 177), (325, 369, 180), (228, 123, 129, 128, 125, 131, 101, 104, 105, 100, 305, 287, 278, 284, 273, 224, 225, 222, 226), (42, 273, 284, 278, 287, 305, 28, 257, 255, 23, 301, 296, 299, 300, 294, 314, 261, 253, 41), (41, 253, 261, 314, 233, 237, 236, 234, 252, 242, 246, 247, 227, 228, 226, 222, 225, 224, 42)])
_uv = me_cube_003.uv_layers.new(name='UVMap')
_uv.uv.foreach_set('vector', [0.0, 0.0, 0.0, 0.0, 0.0, 0.0, 0.0, 0.0, 0.0, 0.0, 0.0, 0.0, 0.0, 0.0, 0.0, 0.0, 0.0, 0.0, 0.0, 0.0, 0.0, 0.0, 0.0, 0.0, 0.0, 0.0, 0.0, 0.0, 0.0, 0.0, 0.0, 0.0, 0.0, 0.0, 0.0, 0.0, 0.0, 0.0, 0.0, 0.0, 0.0, 0.0, 0.0, 0.0, 0.0, 0.0, 0.0, 0.0, 0.0, 0.0, 0.0, 0.0, 0.0, 0.0, 0.0, 0.0, 0.0, 0.0, 0.0, 0.0, 0.0, 0.0, 0.0, 0.0, 0.0, 0.0, 0.0, 0.0, 0.0, 0.0, 0.0, 0.0, 0.0, 0.0, 0.0, 0.0, 0.4532, 0.9997, 0.4532, 0.01782, 0.4532, 0.03111, 0.4532, 0.06261, 0.4532, 0.07812, 0.4532, 0.07812, 0.4532, 0.0625, 0.4532, 0.03082, 0.4532, 0.01541, 0.4532, 1.0, 0.4532, 1.0, 0.4532, 1.0, 0.4532, 0.9844, 0.4532, 0.9688, 0.4532, 0.9375, 0.4532, 0.9214, 0.4532, 0.9214, 0.4532, 0.9375, 0.4532, 0.9687, 0.4532, 0.9841, 0.4532, 0.8135, 0.4532, 0.8291, 0.4532, 0.8291, 0.4532, 0.8135, 0.4532, 0.7823, 0.4532, 0.7661, 0.4532, 0.75, 0.4532, 0.75, 0.4532, 0.75, 0.4532, 0.7346, 0.4532, 0.7192, 0.4532, 0.6875, 0.4532, 0.6719, 0.4532, 0.6719, 0.4532, 0.6875, 0.4532, 0.7192, 0.4532, 0.7346, 0.4532, 0.75, 0.4532, 0.7662, 0.4532, 0.7823, 0.5469, 0.5317, 0.5469, 0.5159, 0.5469, 0.5, 0.5469, 0.4838, 0.5469, 0.4677, 0.5469, 0.4365, 0.5469, 0.4209, 0.5469, 0.4209, 0.5469, 0.4365, 0.5469, 0.4677, 0.5469, 0.4839, 0.5469, 0.5, 0.5469, 0.5, 0.5469, 0.5, 0.5469, 0.5158, 0.5469, 0.5317, 0.5469, 0.5625, 0.5469, 0.5786, 0.5469, 0.5786, 0.5469, 0.5625, 0.4532, 0.5, 0.4532, 0.5159, 0.4532, 0.5317, 0.4532, 0.5625, 0.4532, 0.5786, 0.4532, 0.5786, 0.4532, 0.5625, 0.4532, 0.5317, 0.4532, 0.5158, 0.4532, 0.5, 0.4532, 0.5, 0.4532, 0.5, 0.4532, 0.4839, 0.4532, 0.4677, 0.4532, 0.4365, 0.4532, 0.4209, 0.4532, 0.4209, 0.4532, 0.4365, 0.4532, 0.4677, 0.4532, 0.4838, 0.5625, 0.5786, 0.5469, 0.5786, 0.5469, 0.5786, 0.5625, 0.5786, 0.5938, 0.5786, 0.609, 0.5786, 0.625, 0.5786, 0.625, 0.5786, 0.625, 0.5786, 0.6411, 0.5786, 0.6573, 0.5786, 0.6885, 0.5786, 0.7041, 0.5786, 0.7041, 0.5786, 0.6885, 0.5786, 0.6573, 0.5786, 0.6412, 0.5786, 0.625, 0.5786, 0.609, 0.5786, 0.5937, 0.5786, 0.5625, 0.1714, 0.5938, 0.1715, 0.609, 0.1715, 0.6251, 0.1715, 0.8588, 0.5776, 0.8437, 0.5785, 0.8125, 0.5785, 0.7964, 0.5786, 0.7964, 0.5786, 0.8125, 0.5786, 0.8438, 0.5786, 0.8594, 0.5786, 0.625, 0.1714, 0.625, 0.1714, 0.625, 0.1714, 0.609, 0.1714, 0.5938, 0.1714, 0.5625, 0.1714, 0.5469, 0.1714, 0.5469, 0.1714, 0.0, 0.0, 0.0, 0.0, 0.0, 0.0, 0.0, 0.0, 0.0, 0.0, 0.0, 0.0, 0.0, 0.0, 0.0, 0.0, 0.0, 0.0, 0.0, 0.0, 0.0, 0.0, 0.0, 0.0, 0.0, 0.0, 0.0, 0.0, 0.0, 0.0, 0.0, 0.0, 0.0, 0.0, 0.0, 0.0, 0.0, 0.0, 0.5625, 0.8291, 0.5469, 0.8291, 0.5469, 0.8291, 0.5625, 0.8291, 0.5938, 0.8291, 0.609, 0.8291, 0.625, 0.8291, 0.625, 0.8291, 0.7041, 0.75, 0.7041, 0.7346, 0.7041, 0.7192, 0.7041, 0.6875, 0.7041, 0.6719, 0.7041, 0.6719, 0.7041, 0.6875, 0.7041, 0.7192, 0.704, 0.7346, 0.6251, 0.829, 0.609, 0.8291, 0.5938, 0.8291, 0.5469, 0.2183, 0.5469, 0.1875, 0.5469, 0.1714, 0.5469, 0.1714, 0.5469, 0.1875, 0.5469, 0.2183, 0.5469, 0.2342, 0.5469, 0.25, 0.5469, 0.25, 0.5469, 0.25, 0.5469, 0.2656, 0.5469, 0.2812, 0.5469, 0.3125, 0.5469, 0.3286, 0.5469, 0.3286, 0.5469, 0.3125, 0.5469, 0.2813, 0.5469, 0.2656, 0.5469, 0.25, 0.5469, 0.2341, 0.375, 0.5938, 0.375, 0.625, 0.375, 0.6562, 0.375, 0.6469, 0.3589, 0.6469, 0.3427, 0.6469, 0.3115, 0.6469, 0.2709, 0.6469, 0.2709, 0.6875, 0.2709, 0.7192, 0.2709, 0.7346, 0.2709, 0.75, 0.2803, 0.75, 0.25, 0.75, 0.2188, 0.75, 0.2285, 0.75, 0.2285, 0.7346, 0.2285, 0.7192, 0.2285, 0.6875, 0.2285, 0.6469, 0.1875, 0.6469, 0.1562, 0.6469, 0.1406, 0.6469, 0.125, 0.6469, 0.125, 0.6562, 0.125, 0.625, 0.125, 0.5938, 0.125, 0.6035, 0.1406, 0.6035, 0.1563, 0.6035, 0.1875, 0.6035, 0.2285, 0.6035, 0.2285, 0.5625, 0.2285, 0.5317, 0.2285, 0.5158, 0.2285, 0.5, 0.2188, 0.5, 0.25, 0.5, 0.2803, 0.5, 0.2709, 0.5, 0.2709, 0.5158, 0.2709, 0.5317, 0.2709, 0.5625, 0.2709, 0.6035, 0.3115, 0.6035, 0.3427, 0.6035, 0.3589, 0.6035, 0.375, 0.6035, 0.5469, 0.9686, 0.5469, 0.9374, 0.5469, 0.9214, 0.5469, 0.9214, 0.5469, 0.9375, 0.5469, 0.9688, 0.5469, 0.9844, 0.5469, 1.0, 0.5469, 1.0, 0.5469, 0.0, 0.5469, 0.01541, 0.5469, 0.03082, 0.5469, 0.0625, 0.5469, 0.07812, 0.5469, 0.07812, 0.5469, 0.06259, 0.5469, 0.03115, 0.5469, 0.01616, 0.5469, 0.9982, 0.5469, 0.984, 0.4532, 0.3286, 0.4376, 0.3286, 0.4058, 0.3286, 0.3904, 0.3286, 0.375, 0.3286, 0.204, 0.5155, 0.2036, 0.5317, 0.2036, 0.5625, 0.2036, 0.5786, 0.2036, 0.5786, 0.2036, 0.5625, 0.2036, 0.5317, 0.2036, 0.5158, 0.375, 0.3286, 0.375, 0.3286, 0.375, 0.3286, 0.3904, 0.3286, 0.4058, 0.3286, 0.4375, 0.3286, 0.4532, 0.3286, 0.5, 1.0, 0.4688, 1.0, 0.4781, 1.0, 0.4781, 0.9844, 0.4781, 0.9688, 0.4781, 0.9375, 0.4781, 0.8965, 0.4375, 0.8965, 0.4058, 0.8965, 0.3904, 0.8965, 0.375, 0.8965, 0.375, 0.9062, 0.375, 0.875, 0.375, 0.8447, 0.375, 0.8541, 0.3904, 0.8541, 0.4058, 0.8541, 0.4375, 0.8541, 0.4781, 0.8541, 0.4781, 0.8135, 0.4781, 0.7823, 0.4781, 0.7661, 0.4781, 0.75, 0.4688, 0.75, 0.5, 0.75, 0.5312, 0.75, 0.5219, 0.75, 0.5219, 0.7661, 0.5219, 0.7823, 0.5219, 0.8135, 0.5219, 0.8541, 0.5625, 0.8541, 0.5937, 0.8541, 0.609, 0.8541, 0.625, 0.8541, 0.625, 0.8447, 0.625, 0.875, 0.625, 0.9062, 0.625, 0.8965, 0.609, 0.8965, 0.5937, 0.8965, 0.5625, 0.8965, 0.5219, 0.8965, 0.5219, 0.9375, 0.5219, 0.9687, 0.5219, 0.9844, 0.5219, 1.0, 0.5312, 1.0, 0.296, 0.5158, 0.3749, 0.421, 0.3904, 0.4209, 0.4058, 0.4209, 0.4375, 0.4209, 0.4532, 0.4209, 0.4532, 0.4209, 0.4375, 0.4209, 0.4058, 0.4209, 0.3904, 0.4209, 0.375, 0.4209, 0.375, 0.4209, 0.2959, 0.5, 0.2959, 0.5158, 0.2959, 0.5317, 0.2959, 0.5625, 0.2959, 0.5786, 0.2959, 0.5786, 0.2959, 0.5625, 0.2959, 0.5317, 0.0, 0.0, 0.0, 0.0, 0.0, 0.0, 0.0, 0.0, 0.0, 0.0, 0.0, 0.0, 0.0, 0.0, 0.0, 0.0, 0.0, 0.0, 0.0, 0.0, 0.0, 0.0, 0.0, 0.0, 0.0, 0.0, 0.0, 0.0, 0.0, 0.0, 0.0, 0.0, 0.0, 0.0, 0.0, 0.0, 0.0, 0.0, 0.875, 0.5938, 0.875, 0.625, 0.875, 0.6562, 0.875, 0.6469, 0.8594, 0.6469, 0.8438, 0.6469, 0.8125, 0.6469, 0.7715, 0.6469, 0.7715, 0.6875, 0.7715, 0.7192, 0.7715, 0.7346, 0.7715, 0.75, 0.7812, 0.75, 0.75, 0.75, 0.7197, 0.75, 0.7291, 0.75, 0.7291, 0.7346, 0.7291, 0.7192, 0.7291, 0.6875, 0.7291, 0.6469, 0.6885, 0.6469, 0.6573, 0.6469, 0.6411, 0.6469, 0.625, 0.6469, 0.625, 0.6562, 0.625, 0.625, 0.625, 0.5938, 0.625, 0.6035, 0.6411, 0.6035, 0.6573, 0.6035, 0.6885, 0.6035, 0.7291, 0.6035, 0.7291, 0.5625, 0.7291, 0.5317, 0.7291, 0.5158, 0.7291, 0.5, 0.7197, 0.5, 0.75, 0.5, 0.7812, 0.5, 0.7715, 0.5, 0.7715, 0.5158, 0.7715, 0.5317, 0.7715, 0.5625, 0.7715, 0.6035, 0.8125, 0.6035, 0.8437, 0.6035, 0.8594, 0.6035, 0.875, 0.6035, 0.0, 0.0, 0.0, 0.0, 0.0, 0.0, 0.0, 0.0, 0.0, 0.0, 0.0, 0.0, 0.0, 0.0, 0.0, 0.0, 0.0, 0.0, 0.0, 0.0, 0.0, 0.0, 0.0, 0.0, 0.0, 0.0, 0.0, 0.0, 0.0, 0.0, 0.0, 0.0, 0.0, 0.0, 0.0, 0.0, 0.0, 0.0, 0.609, 0.9214, 0.625, 0.9214, 0.796, 0.735, 0.7964, 0.7192, 0.7964, 0.6875, 0.7964, 0.6719, 0.7964, 0.6719, 0.7964, 0.6875, 0.7964, 0.7192, 0.7964, 0.7346, 0.625, 0.9214, 0.625, 0.9214, 0.625, 0.9214, 0.609, 0.9214, 0.5938, 0.9214, 0.5625, 0.9214, 0.5469, 0.9214, 0.5469, 0.9214, 0.5625, 0.9214, 0.5937, 0.9214, 0.4532, 0.8291, 0.4376, 0.8291, 0.4058, 0.8291, 0.3904, 0.8291, 0.375, 0.8291, 0.2961, 0.7348, 0.2959, 0.7192, 0.2959, 0.6875, 0.2959, 0.6719, 0.2959, 0.6719, 0.2959, 0.6875, 0.2959, 0.7192, 0.2959, 0.7346, 0.375, 0.8291, 0.375, 0.8291, 0.375, 0.8291, 0.3904, 0.8291, 0.4058, 0.8291, 0.4375, 0.8291, 0.4532, 0.8291, 0.625, 0.5938, 0.625, 0.625, 0.625, 0.6562, 0.625, 0.6469, 0.609, 0.6469, 0.5938, 0.6469, 0.5625, 0.6469, 0.5219, 0.6469, 0.5219, 0.6875, 0.5219, 0.7192, 0.5219, 0.7346, 0.5219, 0.75, 0.5312, 0.75, 0.5, 0.75, 0.4688, 0.75, 0.4781, 0.75, 0.4781, 0.7346, 0.4781, 0.7192, 0.4781, 0.6875, 0.4781, 0.6469, 0.4375, 0.6469, 0.4058, 0.6469, 0.3904, 0.6469, 0.375, 0.6469, 0.375, 0.6562, 0.375, 0.625, 0.375, 0.5938, 0.375, 0.6035, 0.3904, 0.6035, 0.4058, 0.6035, 0.4375, 0.6035, 0.4781, 0.6035, 0.4781, 0.5625, 0.4781, 0.5317, 0.4781, 0.5158, 0.4781, 0.5, 0.4688, 0.5, 0.5, 0.5, 0.5312, 0.5, 0.5219, 0.5, 0.5219, 0.5158, 0.5219, 0.5317, 0.5219, 0.5625, 0.5219, 0.6035, 0.5625, 0.6035, 0.5937, 0.6035, 0.609, 0.6035, 0.625, 0.6035, 0.3903, 0.1716, 0.4058, 0.1715, 0.4375, 0.1715, 0.4532, 0.1714, 0.4532, 0.1714, 0.4375, 0.1714, 0.4058, 0.1714, 0.3904, 0.1714, 0.375, 0.1714, 0.375, 0.1714, 0.125, 0.5786, 0.1406, 0.5786, 0.1562, 0.5786, 0.1875, 0.5786, 0.2036, 0.5786, 0.2036, 0.5786, 0.1875, 0.5785, 0.1563, 0.5784, 0.1408, 0.5783, 0.3746, 0.1722, 0.3904, 0.6719, 0.4058, 0.6719, 0.4376, 0.6719, 0.4532, 0.6719, 0.4532, 0.6719, 0.4375, 0.6719, 0.4058, 0.6719, 0.3904, 0.6719, 0.375, 0.6719, 0.375, 0.6719, 0.375, 0.6719, 0.3589, 0.6719, 0.3427, 0.6719, 0.3115, 0.6719, 0.2959, 0.6719, 0.2959, 0.6719, 0.3115, 0.6719, 0.3427, 0.6719, 0.3588, 0.6719, 0.375, 0.6719, 0.375, 0.5786, 0.3588, 0.5786, 0.3427, 0.5786, 0.3115, 0.5786, 0.2959, 0.5786, 0.2959, 0.5786, 0.3115, 0.5786, 0.3427, 0.5786, 0.3589, 0.5786, 0.375, 0.5786, 0.375, 0.5786, 0.375, 0.5786, 0.3904, 0.5786, 0.4058, 0.5786, 0.4375, 0.5786, 0.4532, 0.5786, 0.4532, 0.5786, 0.4376, 0.5786, 0.4058, 0.5786, 0.3904, 0.5786, 0.0, 0.0, 0.0, 0.0, 0.0, 0.0, 0.5625, 0.4209, 0.5937, 0.4209, 0.609, 0.4209, 0.625, 0.4209, 0.7039, 0.5157, 0.7041, 0.5317, 0.7041, 0.5625, 0.7041, 0.5786, 0.7041, 0.5786, 0.7041, 0.5625, 0.7041, 0.5317, 0.7041, 0.5158, 0.625, 0.4209, 0.625, 0.4209, 0.625, 0.4209, 0.609, 0.4209, 0.5938, 0.4209, 0.5625, 0.4209, 0.5469, 0.4209, 0.5469, 0.4209, 0.625, 0.3286, 0.625, 0.3286, 0.7964, 0.5, 0.7964, 0.5158, 0.7964, 0.5317, 0.7964, 0.5625, 0.7964, 0.5786, 0.7964, 0.5786, 0.7964, 0.5625, 0.7964, 0.5316, 0.7963, 0.5157, 0.6253, 0.3289, 0.609, 0.3286, 0.5938, 0.3286, 0.5625, 0.3286, 0.5469, 0.3286, 0.5469, 0.3286, 0.5625, 0.3286, 0.5938, 0.3286, 0.609, 0.3286, 0.5625, 0.07816, 0.5469, 0.07812, 0.5469, 0.07812, 0.5625, 0.07812, 0.5938, 0.07812, 0.609, 0.07812, 0.625, 0.07812, 0.625, 0.07812, 0.875, 0.6719, 0.8594, 0.6719, 0.8438, 0.6719, 0.8125, 0.6719, 0.7964, 0.6719, 0.7964, 0.6719, 0.8125, 0.6718, 0.8437, 0.6717, 0.8592, 0.6714, 0.6254, 0.07918, 0.609, 0.07833, 0.5938, 0.07823, 0.2037, 0.7347, 0.3747, 0.9211, 0.3904, 0.9214, 0.4058, 0.9214, 0.4375, 0.9214, 0.4532, 0.9214, 0.4532, 0.9214, 0.4375, 0.9214, 0.4058, 0.9214, 0.3904, 0.9214, 0.375, 0.9214, 0.375, 0.9214, 0.2036, 0.75, 0.2036, 0.7346, 0.2036, 0.7192, 0.2036, 0.6875, 0.2036, 0.6719, 0.2036, 0.6719, 0.2036, 0.6875, 0.2036, 0.7192, 0.5469, 0.8291, 0.5469, 0.8135, 0.5469, 0.7823, 0.5469, 0.7662, 0.5469, 0.75, 0.5469, 0.7346, 0.5469, 0.7192, 0.5469, 0.6875, 0.5469, 0.6719, 0.5469, 0.6719, 0.5469, 0.6875, 0.5469, 0.7192, 0.5469, 0.7346, 0.5469, 0.75, 0.5469, 0.75, 0.5469, 0.75, 0.5469, 0.7661, 0.5469, 0.7823, 0.5469, 0.8135, 0.5469, 0.8291, 0.5, 0.5, 0.4688, 0.5, 0.4781, 0.5, 0.4781, 0.4839, 0.4781, 0.4677, 0.4781, 0.4365, 0.4781, 0.3959, 0.4375, 0.3959, 0.4058, 0.3959, 0.3904, 0.3959, 0.375, 0.3959, 0.375, 0.4053, 0.375, 0.375, 0.375, 0.3438, 0.375, 0.3535, 0.3904, 0.3535, 0.4058, 0.3535, 0.4375, 0.3535, 0.4781, 0.3535, 0.4781, 0.3125, 0.4781, 0.2812, 0.4781, 0.2656, 0.4781, 0.25, 0.4688, 0.25, 0.5, 0.25, 0.5312, 0.25, 0.5219, 0.25, 0.5219, 0.2656, 0.5219, 0.2812, 0.5219, 0.3125, 0.5219, 0.3535, 0.5625, 0.3535, 0.5938, 0.3535, 0.609, 0.3535, 0.625, 0.3535, 0.625, 0.3438, 0.625, 0.375, 0.625, 0.4053, 0.625, 0.3959, 0.609, 0.3959, 0.5938, 0.3959, 0.5625, 0.3959, 0.5219, 0.3959, 0.5219, 0.4365, 0.5219, 0.4677, 0.5219, 0.4839, 0.5219, 0.5, 0.5312, 0.5, 0.0, 0.0, 0.0, 0.0, 0.0, 0.0, 0.0, 0.0, 0.0, 0.0, 0.0, 0.0, 0.0, 0.0, 0.0, 0.0, 0.0, 0.0, 0.0, 0.0, 0.0, 0.0, 0.0, 0.0, 0.0, 0.0, 0.0, 0.0, 0.0, 0.0, 0.0, 0.0, 0.0, 0.0, 0.0, 0.0, 0.0, 0.0, 0.0, 0.0, 0.0, 0.0, 0.0, 0.0, 0.0, 0.0, 0.0, 0.0, 0.0, 0.0, 0.0, 0.0, 0.0, 0.0, 0.0, 0.0, 0.0, 0.0, 0.0, 0.0, 0.0, 0.0, 0.0, 0.0, 0.0, 0.0, 0.0, 0.0, 0.0, 0.0, 0.0, 0.0, 0.0, 0.0, 0.0, 0.0, 0.0, 0.0, 0.0, 0.0, 0.0, 0.0, 0.0, 0.0, 0.0, 0.0, 0.0, 0.0, 0.0, 0.0, 0.0, 0.0, 0.0, 0.0, 0.0, 0.0, 0.0, 0.0, 0.0, 0.0, 0.0, 0.0, 0.0, 0.0, 0.0, 0.0, 0.0, 0.0, 0.0, 0.0, 0.0, 0.0, 0.0, 0.0, 0.0, 0.0, 0.0, 0.0, 0.0, 0.0, 0.0, 0.0, 0.0, 0.0, 0.0, 0.0, 0.0, 0.0, 0.0, 0.0, 0.0, 0.0, 0.0, 0.0, 0.0, 0.0, 0.0, 0.0, 0.0, 0.0, 0.0, 0.0, 0.0, 0.0, 0.0, 0.0, 0.0, 0.0, 0.0, 0.0, 0.0, 0.0, 0.0, 0.0, 0.0, 0.0, 0.0, 0.0, 0.0, 0.0, 0.0, 0.0, 0.0, 0.0, 0.0, 0.0, 0.0, 0.0, 0.0, 0.0, 0.0, 0.0, 0.0, 0.0, 0.0, 0.0, 0.0, 0.0, 0.0, 0.0, 0.0, 0.0, 0.0, 0.0, 0.0, 0.0, 0.0, 0.0, 0.0, 0.0, 0.0, 0.0, 0.0, 0.0, 0.0, 0.0, 0.0, 0.0, 0.0, 0.0, 0.0, 0.0, 0.0, 0.0, 0.0, 0.0, 0.0, 0.0, 0.6885, 0.6719, 0.7041, 0.6719, 0.7041, 0.6719, 0.6885, 0.6719, 0.6573, 0.6719, 0.6411, 0.6719, 0.625, 0.6719, 0.625, 0.6719, 0.625, 0.6719, 0.609, 0.6719, 0.5938, 0.6719, 0.5625, 0.6719, 0.5469, 0.6719, 0.5469, 0.6719, 0.5625, 0.6719, 0.5937, 0.6719, 0.609, 0.6719, 0.625, 0.6719, 0.6412, 0.6719, 0.6573, 0.6719, 0.0, 0.0, 0.0, 0.0, 0.0, 0.0, 0.0, 0.0, 0.0, 0.0, 0.0, 0.0, 0.0, 0.0, 0.0, 0.0, 0.0, 0.0, 0.0, 0.0, 0.0, 0.0, 0.0, 0.0, 0.0, 0.0, 0.0, 0.0, 0.0, 0.0, 0.0, 0.0, 0.0, 0.0, 0.0, 0.0, 0.0, 0.0, 0.0, 0.0, 0.0, 0.0, 0.0, 0.0, 0.0, 0.0, 0.0, 0.0, 0.0, 0.0, 0.0, 0.0, 0.0, 0.0, 0.0, 0.0, 0.0, 0.0, 0.0, 0.0, 0.0, 0.0, 0.0, 0.0, 0.0, 0.0, 0.0, 0.0, 0.0, 0.0, 0.0, 0.0, 0.0, 0.0, 0.0, 0.0, 0.0, 0.0, 0.0, 0.0, 0.0, 0.0, 0.0, 0.0, 0.0, 0.0, 0.0, 0.0, 0.0, 0.0, 0.0, 0.0, 0.0, 0.0, 0.0, 0.0, 0.0, 0.0, 0.0, 0.0, 0.0, 0.0, 0.0, 0.0, 0.0, 0.0, 0.0, 0.0, 0.0, 0.0, 0.0, 0.0, 0.0, 0.0, 0.0, 0.0, 0.0, 0.0, 0.0, 0.0, 0.0, 0.0, 0.0, 0.0, 0.0, 0.0, 0.4532, 0.2183, 0.4532, 0.2341, 0.4532, 0.25, 0.4532, 0.2656, 0.4532, 0.2813, 0.4532, 0.3125, 0.4532, 0.3286, 0.4532, 0.3286, 0.4532, 0.3125, 0.4532, 0.2812, 0.4532, 0.2656, 0.4532, 0.25, 0.4532, 0.25, 0.4532, 0.25, 0.4532, 0.2342, 0.4532, 0.2183, 0.4532, 0.1875, 0.4532, 0.1714, 0.4532, 0.1714, 0.4532, 0.1875, 0.1563, 0.6717, 0.1875, 0.6718, 0.2036, 0.6719, 0.2036, 0.6719, 0.1875, 0.6719, 0.1562, 0.6719, 0.1406, 0.6719, 0.375, 0.07812, 0.375, 0.07812, 0.375, 0.07812, 0.3904, 0.07812, 0.4058, 0.07812, 0.4375, 0.07812, 0.4532, 0.07812, 0.4532, 0.07812, 0.4376, 0.07811, 0.4058, 0.07816, 0.3904, 0.0783, 0.3749, 0.07829, 0.1412, 0.6705, 0.625, 0.1031, 0.609, 0.1031, 0.609, 0.07833, 0.6254, 0.07918, 0.4781, 0.1031, 0.4375, 0.1031, 0.4376, 0.07811, 0.4532, 0.07812, 0.4375, 0.1031, 0.4058, 0.1031, 0.4058, 0.07816, 0.4376, 0.07811, 0.5938, 0.1031, 0.5625, 0.1031, 0.5625, 0.07816, 0.5938, 0.07823, 0.609, 0.1031, 0.5938, 0.1031, 0.5938, 0.07823, 0.609, 0.07833, 0.4058, 0.1031, 0.3904, 0.1031, 0.3904, 0.0783, 0.4058, 0.07816, 0.3904, 0.07812, 0.125, 0.6719, 0.3749, 0.07829, 0.3904, 0.0783, 0.3588, 0.6719, 0.3427, 0.6719, 0.3427, 0.6469, 0.3589, 0.6469, 0.6412, 0.6719, 0.625, 0.6719, 0.625, 0.6469, 0.6411, 0.6469, 0.3427, 0.6719, 0.3115, 0.6719, 0.3115, 0.6469, 0.3427, 0.6469, 0.6573, 0.6719, 0.6412, 0.6719, 0.6411, 0.6469, 0.6573, 0.6469, 0.8592, 0.6714, 0.8437, 0.6717, 0.8438, 0.6469, 0.8594, 0.6469, 0.1412, 0.6705, 0.3749, 0.07829, 0.125, 0.6469, 0.1406, 0.6469, 0.8437, 0.6717, 0.8125, 0.6718, 0.8125, 0.6469, 0.8438, 0.6469, 0.1563, 0.6717, 0.1412, 0.6705, 0.1406, 0.6469, 0.1562, 0.6469, 0.3904, 0.6719, 0.375, 0.6719, 0.375, 0.6469, 0.3904, 0.6469, 0.4058, 0.6719, 0.3904, 0.6719, 0.3904, 0.6469, 0.4058, 0.6469, 0.609, 0.6719, 0.5937, 0.6719, 0.5938, 0.6469, 0.609, 0.6469, 0.5937, 0.6719, 0.5625, 0.6719, 0.5625, 0.6469, 0.5938, 0.6469, 0.6885, 0.6719, 0.6573, 0.6719, 0.6573, 0.6469, 0.6885, 0.6469, 0.1875, 0.6718, 0.1563, 0.6717, 0.1562, 0.6469, 0.1875, 0.6469, 0.7041, 0.6719, 0.6885, 0.6719, 0.6885, 0.6469, 0.7291, 0.6469, 0.2036, 0.6719, 0.1875, 0.6718, 0.1875, 0.6469, 0.2285, 0.6469, 0.4376, 0.6719, 0.4058, 0.6719, 0.4058, 0.6469, 0.4375, 0.6469, 0.4532, 0.6719, 0.4376, 0.6719, 0.4375, 0.6469, 0.4781, 0.6469, 0.625, 0.6719, 0.609, 0.6719, 0.609, 0.6469, 0.625, 0.6469, 0.375, 0.6719, 0.3588, 0.6719, 0.3589, 0.6469, 0.375, 0.6469, 0.6254, 0.07918, 0.8592, 0.6714, 0.8594, 0.6719, 0.625, 0.07812, 0.875, 0.6035, 0.8594, 0.6035, 0.8588, 0.5776, 0.6251, 0.1715, 0.375, 0.6035, 0.3589, 0.6035, 0.3588, 0.5786, 0.375, 0.5786, 0.625, 0.6035, 0.609, 0.6035, 0.609, 0.5786, 0.625, 0.5786, 0.4781, 0.6035, 0.4375, 0.6035, 0.4376, 0.5786, 0.4532, 0.5786, 0.4375, 0.6035, 0.4058, 0.6035, 0.4058, 0.5786, 0.4376, 0.5786, 0.2285, 0.6035, 0.1875, 0.6035, 0.1875, 0.5785, 0.2036, 0.5786, 0.7291, 0.6035, 0.6885, 0.6035, 0.6885, 0.5786, 0.7041, 0.5786, 0.1875, 0.6035, 0.1563, 0.6035, 0.1563, 0.5784, 0.1875, 0.5785, 0.6885, 0.6035, 0.6573, 0.6035, 0.6573, 0.5786, 0.6885, 0.5786, 0.5937, 0.6035, 0.5625, 0.6035, 0.5625, 0.5786, 0.5937, 0.5786, 0.609, 0.6035, 0.5937, 0.6035, 0.5937, 0.5786, 0.609, 0.5786, 0.4058, 0.6035, 0.3904, 0.6035, 0.3904, 0.5786, 0.4058, 0.5786, 0.3904, 0.6035, 0.375, 0.6035, 0.375, 0.5786, 0.3904, 0.5786, 0.1563, 0.6035, 0.1406, 0.6035, 0.1408, 0.5783, 0.1563, 0.5784, 0.8437, 0.6035, 0.8125, 0.6035, 0.8125, 0.5785, 0.8437, 0.5785, 0.1406, 0.6035, 0.125, 0.6035, 0.125, 0.5786, 0.1406, 0.5786, 0.8594, 0.6035, 0.8437, 0.6035, 0.8437, 0.5785, 0.8588, 0.5776, 0.6573, 0.6035, 0.6411, 0.6035, 0.6412, 0.5786, 0.6573, 0.5786, 0.3427, 0.6035, 0.3115, 0.6035, 0.3115, 0.5786, 0.3427, 0.5786, 0.6411, 0.6035, 0.625, 0.6035, 0.625, 0.5786, 0.6412, 0.5786, 0.3589, 0.6035, 0.3427, 0.6035, 0.3427, 0.5786, 0.3588, 0.5786, 0.3903, 0.1716, 0.3746, 0.1722, 0.375, 0.1465, 0.3904, 0.1465, 0.4058, 0.1715, 0.3903, 0.1716, 0.3904, 0.1465, 0.4058, 0.1465, 0.609, 0.1715, 0.5938, 0.1715, 0.5938, 0.1465, 0.609, 0.1465, 0.5938, 0.1715, 0.5625, 0.1714, 0.5625, 0.1465, 0.5938, 0.1465, 0.4375, 0.1715, 0.4058, 0.1715, 0.4058, 0.1465, 0.4375, 0.1465, 0.4532, 0.1714, 0.4375, 0.1715, 0.4375, 0.1465, 0.4781, 0.1465, 0.625, 0.1714, 0.609, 0.1714, 0.609, 0.1465, 0.625, 0.1465, 0.8125, 0.6718, 0.7964, 0.6719, 0.7715, 0.6469, 0.8125, 0.6469, 0.8125, 0.6035, 0.7715, 0.6035, 0.7964, 0.5786, 0.8125, 0.5785, 0.4375, 0.3535, 0.4058, 0.3535, 0.4058, 0.3286, 0.4376, 0.3286, 0.4781, 0.3535, 0.4375, 0.3535, 0.4376, 0.3286, 0.4532, 0.3286, 0.2285, 0.5317, 0.2285, 0.5625, 0.2036, 0.5625, 0.2036, 0.5317, 0.2285, 0.6469, 0.2285, 0.6875, 0.2036, 0.6875, 0.2036, 0.6719, 0.2285, 0.7346, 0.2285, 0.75, 0.2036, 0.75, 0.2036, 0.7346, 0.625, 0.3535, 0.609, 0.3535, 0.609, 0.3286, 0.6253, 0.3289, 0.2285, 0.6875, 0.2285, 0.7192, 0.2036, 0.7192, 0.2036, 0.6875, 0.2285, 0.5158, 0.2285, 0.5317, 0.2036, 0.5317, 0.204, 0.5155, 0.2285, 0.5, 0.2285, 0.5158, 0.204, 0.5155, 0.375, 0.3286, 0.2285, 0.7192, 0.2285, 0.7346, 0.2037, 0.7347, 0.2036, 0.7192, 0.5938, 0.3535, 0.5625, 0.3535, 0.5625, 0.3286, 0.5938, 0.3286, 0.609, 0.3535, 0.5938, 0.3535, 0.5938, 0.3286, 0.609, 0.3286, 0.4058, 0.3535, 0.3904, 0.3535, 0.3904, 0.3286, 0.4058, 0.3286, 0.3904, 0.3286, 0.2036, 0.5, 0.375, 0.3286, 0.3904, 0.3286, 0.2285, 0.5625, 0.2285, 0.6035, 0.2036, 0.5786, 0.2036, 0.5625, 0.7964, 0.5625, 0.7964, 0.5786, 0.7715, 0.6035, 0.7715, 0.5625, 0.3904, 0.9214, 0.3747, 0.9211, 0.375, 0.8965, 0.3904, 0.8965, 0.4058, 0.9214, 0.3904, 0.9214, 0.3904, 0.8965, 0.4058, 0.8965, 0.609, 0.9214, 0.5937, 0.9214, 0.5937, 0.8965, 0.609, 0.8965, 0.5937, 0.9214, 0.5625, 0.9214, 0.5625, 0.8965, 0.5937, 0.8965, 0.7964, 0.7192, 0.796, 0.735, 0.7715, 0.7346, 0.7715, 0.7192, 0.6253, 0.3289, 0.7963, 0.5157, 0.7964, 0.5158, 0.625, 0.3286, 0.7963, 0.5157, 0.7964, 0.5316, 0.7715, 0.5317, 0.7715, 0.5158, 0.7964, 0.6875, 0.7964, 0.7192, 0.7715, 0.7192, 0.7715, 0.6875, 0.625, 0.9214, 0.609, 0.9214, 0.609, 0.8965, 0.625, 0.8965, 0.796, 0.735, 0.625, 0.9214, 0.7715, 0.75, 0.7715, 0.7346, 0.7964, 0.6719, 0.7964, 0.6875, 0.7715, 0.6875, 0.7715, 0.6469, 0.7964, 0.5316, 0.7964, 0.5625, 0.7715, 0.5625, 0.7715, 0.5317, 0.4532, 0.9214, 0.4375, 0.9214, 0.4375, 0.8965, 0.4781, 0.8965, 0.4375, 0.9214, 0.4058, 0.9214, 0.4058, 0.8965, 0.4375, 0.8965, 0.3115, 0.6719, 0.2959, 0.6719, 0.2709, 0.6469, 0.3115, 0.6469, 0.3115, 0.6035, 0.2709, 0.6035, 0.2959, 0.5786, 0.3115, 0.5786, 0.4375, 0.8541, 0.4058, 0.8541, 0.4058, 0.8291, 0.4376, 0.8291, 0.4781, 0.8541, 0.4375, 0.8541, 0.4376, 0.8291, 0.4532, 0.8291, 0.7291, 0.5317, 0.7291, 0.5625, 0.7041, 0.5625, 0.7041, 0.5317, 0.7291, 0.6469, 0.7291, 0.6875, 0.7041, 0.6875, 0.7041, 0.6719, 0.7041, 0.7346, 0.625, 0.8291, 0.6251, 0.829, 0.704, 0.7346, 0.625, 0.8541, 0.609, 0.8541, 0.609, 0.8291, 0.6251, 0.829, 0.7291, 0.6875, 0.7291, 0.7192, 0.7041, 0.7192, 0.7041, 0.6875, 0.7291, 0.5158, 0.7291, 0.5317, 0.7041, 0.5317, 0.7039, 0.5157, 0.7291, 0.5, 0.7291, 0.5158, 0.7039, 0.5157, 0.625, 0.4209, 0.7291, 0.7192, 0.7291, 0.7346, 0.704, 0.7346, 0.7041, 0.7192, 0.5937, 0.8541, 0.5625, 0.8541, 0.5625, 0.8291, 0.5938, 0.8291, 0.609, 0.8541, 0.5937, 0.8541, 0.5938, 0.8291, 0.609, 0.8291, 0.4058, 0.8541, 0.3904, 0.8541, 0.3904, 0.8291, 0.4058, 0.8291, 0.3904, 0.8291, 0.2959, 0.75, 0.375, 0.8291, 0.3904, 0.8291, 0.7291, 0.5625, 0.7291, 0.6035, 0.7041, 0.5786, 0.7041, 0.5625, 0.2959, 0.5625, 0.2959, 0.5786, 0.2709, 0.6035, 0.2709, 0.5625, 0.3904, 0.4209, 0.3749, 0.421, 0.375, 0.3959, 0.3904, 0.3959, 0.4058, 0.4209, 0.3904, 0.4209, 0.3904, 0.3959, 0.4058, 0.3959, 0.609, 0.4209, 0.5937, 0.4209, 0.5938, 0.3959, 0.609, 0.3959, 0.5937, 0.4209, 0.5625, 0.4209, 0.5625, 0.3959, 0.5938, 0.3959, 0.2959, 0.7192, 0.2961, 0.7348, 0.2709, 0.7346, 0.2709, 0.7192, 0.2959, 0.5, 0.2959, 0.5158, 0.2709, 0.5158, 0.2709, 0.5, 0.296, 0.5158, 0.2959, 0.5317, 0.2709, 0.5317, 0.2709, 0.5158, 0.2959, 0.6875, 0.2959, 0.7192, 0.2709, 0.7192, 0.2709, 0.6875, 0.625, 0.4209, 0.609, 0.4209, 0.609, 0.3959, 0.625, 0.3959, 0.2961, 0.7348, 0.375, 0.8291, 0.2709, 0.75, 0.2709, 0.7346, 0.2959, 0.6719, 0.2959, 0.6875, 0.2709, 0.6875, 0.2709, 0.6469, 0.2959, 0.5317, 0.2959, 0.5625, 0.2709, 0.5625, 0.2709, 0.5317, 0.4532, 0.4209, 0.4375, 0.4209, 0.4375, 0.3959, 0.4781, 0.3959, 0.4375, 0.4209, 0.4058, 0.4209, 0.4058, 0.3959, 0.4375, 0.3959, 0.5625, 0.1031, 0.5219, 0.1031, 0.5469, 0.07812, 0.5625, 0.07816, 0.5625, 0.6719, 0.5469, 0.6719, 0.5219, 0.6469, 0.5625, 0.6469, 0.5625, 0.6035, 0.5219, 0.6035, 0.5469, 0.5786, 0.5625, 0.5786, 0.5625, 0.1714, 0.5469, 0.1714, 0.5219, 0.1465, 0.5625, 0.1465, 0.5625, 0.3535, 0.5219, 0.3535, 0.5469, 0.3286, 0.5625, 0.3286, 0.5625, 0.9214, 0.5469, 0.9214, 0.5219, 0.8965, 0.5625, 0.8965, 0.5625, 0.8541, 0.5219, 0.8541, 0.5469, 0.8291, 0.5625, 0.8291, 0.5625, 0.4209, 0.5469, 0.4209, 0.5219, 0.3959, 0.5625, 0.3959, 0.5469, 0.8135, 0.5469, 0.8291, 0.5219, 0.8541, 0.5219, 0.8135, 0.5469, 0.3125, 0.5469, 0.3286, 0.5219, 0.3535, 0.5219, 0.3125, 0.5469, 0.5625, 0.5469, 0.5786, 0.5219, 0.6035, 0.5219, 0.5625, 0.5469, 0.06259, 0.5469, 0.07812, 0.5219, 0.1031, 0.5219, 0.0625, 0.5469, 0.4677, 0.5469, 0.4838, 0.5219, 0.4839, 0.5219, 0.4677, 0.5469, 0.75, 0.5469, 0.7662, 0.5219, 0.7661, 0.5219, 0.75, 0.5469, 0.4365, 0.5469, 0.4677, 0.5219, 0.4677, 0.5219, 0.4365, 0.5469, 0.7662, 0.5469, 0.7823, 0.5219, 0.7823, 0.5219, 0.7661, 0.5469, 0.9686, 0.5469, 0.984, 0.5219, 0.9844, 0.5219, 0.9687, 0.5469, 0.25, 0.5469, 0.2656, 0.5219, 0.2656, 0.5219, 0.25, 0.5469, 0.9374, 0.5469, 0.9686, 0.5219, 0.9687, 0.5219, 0.9375, 0.5469, 0.2656, 0.5469, 0.2813, 0.5219, 0.2812, 0.5219, 0.2656, 0.5469, 0.7192, 0.5469, 0.7346, 0.5219, 0.7346, 0.5219, 0.7192, 0.5469, 0.0, 0.5469, 0.01541, 0.5219, 0.01541, 0.5219, 0.0, 0.5469, 0.2183, 0.5469, 0.2341, 0.5219, 0.2342, 0.5219, 0.2183, 0.5469, 0.5, 0.5469, 0.5159, 0.5219, 0.5158, 0.5219, 0.5, 0.5469, 0.5159, 0.5469, 0.5317, 0.5219, 0.5317, 0.5219, 0.5158, 0.5469, 0.1875, 0.5469, 0.2183, 0.5219, 0.2183, 0.5219, 0.1875, 0.5469, 0.01616, 0.5469, 0.03115, 0.5219, 0.03082, 0.5219, 0.01541, 0.5469, 0.6875, 0.5469, 0.7192, 0.5219, 0.7192, 0.5219, 0.6875, 0.5469, 0.4209, 0.5469, 0.4365, 0.5219, 0.4365, 0.5219, 0.3959, 0.5469, 0.7823, 0.5469, 0.8135, 0.5219, 0.8135, 0.5219, 0.7823, 0.5469, 0.9214, 0.5469, 0.9374, 0.5219, 0.9375, 0.5219, 0.8965, 0.5469, 0.2813, 0.5469, 0.3125, 0.5219, 0.3125, 0.5219, 0.2812, 0.5469, 0.2341, 0.5469, 0.25, 0.5219, 0.25, 0.5219, 0.2342, 0.5469, 0.4838, 0.5469, 0.5, 0.5219, 0.5, 0.5219, 0.4839, 0.5469, 0.7346, 0.5469, 0.75, 0.5219, 0.75, 0.5219, 0.7346, 0.5469, 0.984, 0.5469, 0.9982, 0.5219, 1.0, 0.5219, 0.9844, 0.5469, 0.03115, 0.5469, 0.06259, 0.5219, 0.0625, 0.5219, 0.03082, 0.5469, 0.6719, 0.5469, 0.6875, 0.5219, 0.6875, 0.5219, 0.6469, 0.5469, 0.5317, 0.5469, 0.5625, 0.5219, 0.5625, 0.5219, 0.5317, 0.5469, 0.1714, 0.5469, 0.1875, 0.5219, 0.1875, 0.5219, 0.1465, 0.4781, 0.1465, 0.4781, 0.1875, 0.4532, 0.1875, 0.4532, 0.1714, 0.4781, 0.5317, 0.4781, 0.5625, 0.4532, 0.5625, 0.4532, 0.5317, 0.4781, 0.6469, 0.4781, 0.6875, 0.4532, 0.6875, 0.4532, 0.6719, 0.4781, 0.03082, 0.4781, 0.0625, 0.4532, 0.06261, 0.4532, 0.03111, 0.4532, 0.9844, 0.4532, 0.0, 0.4532, 0.9997, 0.4532, 0.9841, 0.4781, 0.7346, 0.4781, 0.75, 0.4532, 0.75, 0.4532, 0.7346, 0.4781, 0.4839, 0.4781, 0.5, 0.4532, 0.5, 0.4532, 0.4838, 0.4781, 0.2342, 0.4781, 0.25, 0.4532, 0.25, 0.4532, 0.2341, 0.4781, 0.2812, 0.4781, 0.3125, 0.4532, 0.3125, 0.4532, 0.2813, 0.4781, 0.8965, 0.4781, 0.9375, 0.4532, 0.9375, 0.4532, 0.9214, 0.4781, 0.7823, 0.4781, 0.8135, 0.4532, 0.8135, 0.4532, 0.7823, 0.4781, 0.3959, 0.4781, 0.4365, 0.4532, 0.4365, 0.4532, 0.4209, 0.4781, 0.6875, 0.4781, 0.7192, 0.4532, 0.7192, 0.4532, 0.6875, 0.4781, 0.01541, 0.4781, 0.03082, 0.4532, 0.03111, 0.4532, 0.01782, 0.4781, 0.1875, 0.4781, 0.2183, 0.4532, 0.2183, 0.4532, 0.1875, 0.4781, 0.5158, 0.4781, 0.5317, 0.4532, 0.5317, 0.4532, 0.5159, 0.4781, 0.5, 0.4781, 0.5158, 0.4532, 0.5159, 0.4532, 0.5, 0.4781, 0.2183, 0.4781, 0.2342, 0.4532, 0.2341, 0.4532, 0.2183, 0.4781, 0.0, 0.4781, 0.01541, 0.4532, 0.01782, 0.4532, 0.9997, 0.4781, 0.7192, 0.4781, 0.7346, 0.4532, 0.7346, 0.4532, 0.7192, 0.4781, 0.2656, 0.4781, 0.2812, 0.4532, 0.2813, 0.4532, 0.2656, 0.4781, 0.9375, 0.4781, 0.9688, 0.4532, 0.9687, 0.4532, 0.9375, 0.4781, 0.25, 0.4781, 0.2656, 0.4532, 0.2656, 0.4532, 0.25, 0.4781, 0.9688, 0.4781, 0.9844, 0.4532, 0.9841, 0.4532, 0.9687, 0.4781, 0.7661, 0.4781, 0.7823, 0.4532, 0.7823, 0.4532, 0.7662, 0.4781, 0.4365, 0.4781, 0.4677, 0.4532, 0.4677, 0.4532, 0.4365, 0.4781, 0.75, 0.4781, 0.7661, 0.4532, 0.7662, 0.4532, 0.75, 0.4781, 0.4677, 0.4781, 0.4839, 0.4532, 0.4838, 0.4532, 0.4677, 0.4781, 0.0625, 0.4781, 0.1031, 0.4532, 0.07812, 0.4532, 0.06261, 0.4781, 0.5625, 0.4781, 0.6035, 0.4532, 0.5786, 0.4532, 0.5625, 0.4781, 0.3125, 0.4781, 0.3535, 0.4532, 0.3286, 0.4532, 0.3125, 0.4781, 0.8135, 0.4781, 0.8541, 0.4532, 0.8291, 0.4532, 0.8135, 0.625, 0.09375, 0.625, 0.125, 0.625, 0.1562, 0.625, 0.1465, 0.609, 0.1465, 0.5938, 0.1465, 0.5625, 0.1465, 0.5219, 0.1465, 0.5219, 0.1875, 0.5219, 0.2183, 0.5219, 0.2342, 0.5219, 0.25, 0.5312, 0.25, 0.5, 0.25, 0.4688, 0.25, 0.4781, 0.25, 0.4781, 0.2342, 0.4781, 0.2183, 0.4781, 0.1875, 0.4781, 0.1465, 0.4375, 0.1465, 0.4058, 0.1465, 0.3904, 0.1465, 0.375, 0.1465, 0.375, 0.1562, 0.375, 0.125, 0.375, 0.09375, 0.375, 0.1031, 0.3904, 0.1031, 0.4058, 0.1031, 0.4375, 0.1031, 0.4781, 0.1031, 0.4781, 0.0625, 0.4781, 0.03082, 0.4781, 0.01541, 0.4781, 0.0, 0.4688, 0.0, 0.5, 0.0, 0.5312, 0.0, 0.5219, 0.0, 0.5219, 0.01541, 0.5219, 0.03082, 0.5219, 0.0625, 0.5219, 0.1031, 0.5625, 0.1031, 0.5938, 0.1031, 0.609, 0.1031, 0.625, 0.1031, 0.0, 0.0, 0.0, 0.0, 0.0, 0.0, 0.0, 0.0, 0.0, 0.0, 0.0, 0.0, 0.0, 0.0, 0.0, 0.0, 0.0, 0.0, 0.0, 0.0, 0.0, 0.0, 0.0, 0.0, 0.0, 0.0, 0.0, 0.0, 0.0, 0.0, 0.0, 0.0, 0.0, 0.0, 0.0, 0.0, 0.0, 0.0, 0.0, 0.0, 0.0, 0.0, 0.0, 0.0, 0.0, 0.0, 0.0, 0.0, 0.0, 0.0, 0.0, 0.0, 0.0, 0.0, 0.0, 0.0, 0.0, 0.0, 0.0, 0.0, 0.0, 0.0, 0.0, 0.0, 0.0, 0.0, 0.0, 0.0, 0.0, 0.0, 0.0, 0.0, 0.0, 0.0, 0.0, 0.0, 0.0, 0.0, 0.0, 0.0, 0.0, 0.0, 0.0, 0.0, 0.0, 0.0, 0.0, 0.0, 0.0, 0.0, 0.0, 0.0, 0.0, 0.0, 0.0, 0.0, 0.0, 0.0, 0.0, 0.0, 0.0, 0.0, 0.0, 0.0, 0.0, 0.0, 0.0, 0.0, 0.0, 0.0, 0.0, 0.0, 0.0, 0.0, 0.0, 0.0, 0.0, 0.0, 0.0, 0.0, 0.0, 0.0, 0.0, 0.0, 0.0, 0.0, 0.0, 0.0, 0.0, 0.0, 0.0, 0.0, 0.0, 0.0, 0.0, 0.0, 0.0, 0.0, 0.0, 0.0, 0.0, 0.0, 0.0, 0.0, 0.0, 0.0, 0.0, 0.0, 0.0, 0.0, 0.0, 0.0, 0.0, 0.0, 0.0, 0.0, 0.0, 0.0, 0.0, 0.0, 0.0, 0.0, 0.0, 0.0, 0.0, 0.0, 0.0, 0.0, 0.0, 0.0, 0.0, 0.0, 0.0, 0.0, 0.0, 0.0, 0.0, 0.0, 0.0, 0.0, 0.0, 0.0, 0.0, 0.0, 0.0, 0.0, 0.0, 0.0, 0.0, 0.0, 0.0, 0.0, 0.0, 0.0, 0.0, 0.0, 0.0, 0.0, 0.0, 0.0, 0.0, 0.0, 0.0, 0.0, 0.0, 0.0, 0.0, 0.0, 0.0, 0.0, 0.0, 0.0, 0.0, 0.0, 0.0, 0.0, 0.0, 0.0, 0.0, 0.0, 0.0, 0.0, 0.0, 0.0, 0.0, 0.0, 0.0, 0.0, 0.0, 0.0, 0.0, 0.0, 0.0, 0.0, 0.0, 0.0, 0.0, 0.0, 0.0, 0.0, 0.0, 0.0, 0.0, 0.0, 0.0, 0.0, 0.0, 0.0, 0.0, 0.0, 0.0, 0.0, 0.0, 0.0, 0.0, 0.0, 0.0, 0.0, 0.0, 0.0, 0.0, 0.0, 0.0, 0.0, 0.0, 0.0, 0.0, 0.0, 0.0, 0.0, 0.0, 0.0, 0.0, 0.0, 0.0, 0.0, 0.0, 0.0, 0.0, 0.0, 0.0, 0.0, 0.0, 0.0, 0.0, 0.0, 0.0, 0.0, 0.0, 0.0, 0.0, 0.0, 0.0, 0.0, 0.0, 0.0, 0.0, 0.0, 0.0, 0.0, 0.0, 0.0, 0.0, 0.0, 0.0, 0.0, 0.0, 0.0, 0.0, 0.0, 0.0, 0.0, 0.0, 0.0, 0.0, 0.0, 0.0, 0.0, 0.0, 0.0, 0.0, 0.0, 0.0, 0.0, 0.0, 0.0, 0.0, 0.0, 0.0, 0.0, 0.0, 0.0, 0.0, 0.0, 0.0, 0.0, 0.0, 0.0, 0.0, 0.0, 0.0, 0.0, 0.0, 0.0, 0.0, 0.0, 0.0, 0.0, 0.0, 0.0, 0.0, 0.0, 0.0, 0.0, 0.0, 0.0, 0.0, 0.0, 0.0, 0.0, 0.0, 0.0, 0.0, 0.0, 0.0, 0.0, 0.0, 0.0, 0.0, 0.0, 0.0, 0.0, 0.0, 0.0, 0.0, 0.0, 0.0, 0.0, 0.0, 0.0, 0.0, 0.0, 0.0, 0.0, 0.0, 0.0, 0.0, 0.0, 0.0, 0.0, 0.0, 0.0, 0.0, 0.0, 0.0, 0.0, 0.0, 0.0, 0.0, 0.0, 0.0, 0.0, 0.0, 0.0, 0.0, 0.0, 0.0, 0.0, 0.0, 0.0, 0.0, 0.0, 0.0, 0.0, 0.0, 0.0, 0.0, 0.0, 0.0, 0.0, 0.0, 0.0, 0.0, 0.0, 0.0, 0.0, 0.0, 0.0, 0.0, 0.0])
me_cube_003.update()

# ---- objects
ob_light = bpy.data.objects.new('Light', light_light)
ob_camera = bpy.data.objects.new('Camera', cam_camera)
ob_cube = bpy.data.objects.new('Cube', me_cube_003)

# ---- transforms, parenting, visibility, modifiers, constraints
ob_light.location = (4.076, 1.005, 5.904)
ob_light.rotation_euler = (0.6503, 0.05522, 1.866)
ob_light.lock_rotations_4d = False
ob_light.empty_display_type = 'ARROWS'
ob_light.color = (0.0, 0.0, 0.0, 0.0)
ob_light.lineart.crease_threshold = 0.0
ob_camera.location = (7.359, -6.926, 4.958)
ob_camera.rotation_euler = (1.109, 0.0, 0.8149)
ob_camera.lock_rotations_4d = False
ob_camera.empty_display_type = 'ARROWS'
ob_camera.color = (0.0, 0.0, 0.0, 0.0)
ob_camera.display_type = 'WIRE'
ob_camera.lineart.crease_threshold = 0.0
ob_cube.location = (0.0, 0.0, 0.0)

# ---- collection membership
col_collection.objects.link(ob_light)
col_collection.objects.link(ob_camera)
col_collection.objects.link(ob_cube)

# ---- scene / render settings (as saved in the file)
scene.camera = ob_camera
scene.frame_start = 1; scene.frame_end = 250; scene.frame_set(0)
scene.render.engine = 'BLENDER_EEVEE_NEXT'
bpy.context.view_layer.update()
